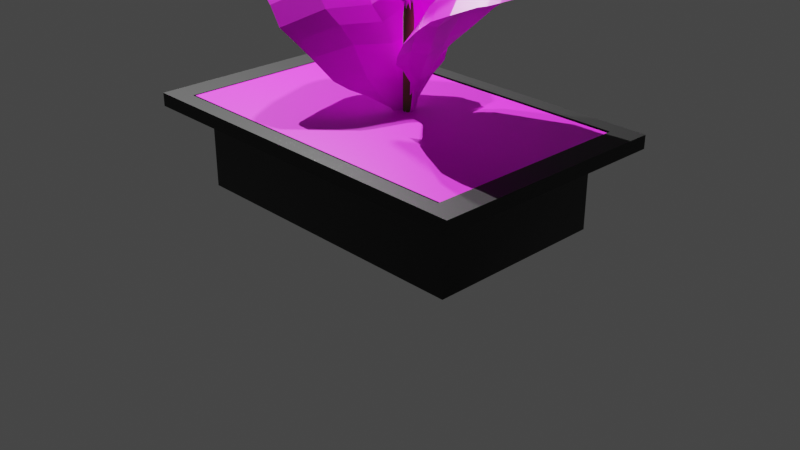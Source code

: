 # Source: ANIMACI_N_PLANTA_DE_TABACO.blend  (saved by Blender 2.92.15; exported with 4.5.12 LTS)
import bpy
from mathutils import Matrix  # noqa: F401  (used for matrix-valued properties, if any)

bpy.ops.wm.read_factory_settings(use_empty=True)
scene = bpy.context.scene
scene.name = 'Scene'

# ---- collections
col_collection = bpy.data.collections.new('Collection'); scene.collection.children.link(col_collection)

# ---- images (referenced by path relative to the original .blend; pixels are not part of the script)
import os
ASSET_DIR = os.environ.get("B2B_ASSET_DIR", "")  # directory of the original .blend (textures are referenced by path, not embedded)
HERE = os.path.dirname(os.path.abspath(__file__))  # packed textures are extracted next to this script under _unpacked/

def load_image(name, relpath, width, height, colorspace="sRGB"):
    """Load a texture the original file referenced (path relative to the .blend, or extracted next to this script)."""
    p = next((c for c in (os.path.join(HERE, relpath), os.path.join(ASSET_DIR, relpath)) if relpath and os.path.exists(c)), "")
    if p:
        img = bpy.data.images.load(p, check_existing=True)
        img.name = name
    else:  # same state as the original file: an image datablock whose file is absent (Cycles renders it pink)
        img = bpy.data.images.new(name, width, height)
        img.source = "FILE"
        img.filepath = "//" + (relpath or name)
    img.colorspace_settings.name = colorspace
    return img
img_hoja_jpg = load_image('Hoja.jpg', 'Hoja.jpg', 1024, 1024, 'sRGB')
img_textura_verde_7408_png = load_image('textura-verde-7408.png', 'textura-verde-7408.png', 1024, 1024, 'sRGB')
img_tierra_jpg = load_image('Tierra.jpg', 'Tierra.jpg', 1024, 1024, 'sRGB')

# ---- materials (node trees are filled in below, after node groups)
mat_material_001 = bpy.data.materials.new('Material.001')
mat_material_003 = bpy.data.materials.new('Material.003')
mat_material_003.roughness = 0.5
mat_material_004 = bpy.data.materials.new('Material.004')
mat_material_004.roughness = 0.5
mat_material_002 = bpy.data.materials.new('Material.002')
mat_material_002.diffuse_color = (0.0, 0.0, 0.0, 1.0)
mat_material_002.roughness = 0.5
mat_soil_001 = bpy.data.materials.new('Soil.001')
mat_material_005 = bpy.data.materials.new('Material.005')

# ---- material node trees
mat_material_001.use_nodes = True; mat_material_001.node_tree.nodes.clear()
_N = mat_material_001.node_tree.nodes; _L = mat_material_001.node_tree.links
n0 = _N.new('ShaderNodeBsdfPrincipled'); n0.name = 'Principled BSDF'; n0.location = (10, 300)
n0.distribution = 'GGX'
n0.subsurface_method = 'BURLEY'
n0.inputs[2].default_value = 0.4
n0.inputs[3].default_value = 1.45
n0.inputs[27].default_value = (0.0, 0.0, 0.0, 1.0)
n0.inputs[28].default_value = 1.0
n1 = _N.new('ShaderNodeNormalMap'); n1.name = 'Normal Map'; n1.location = (-300, -300)
n1.label = 'Normal/Map'
n1.inputs[0].default_value = 0.0
n2 = _N.new('ShaderNodeOutputMaterial'); n2.name = 'Material Output'; n2.location = (300, 300)
n3 = _N.new('ShaderNodeTexImage'); n3.name = 'Image Texture'; n3.location = (-438, 245)
n3.image = img_hoja_jpg
_L.new(n0.outputs[0], n2.inputs[0])
_L.new(n1.outputs[0], n0.inputs[5])
_L.new(n3.outputs[0], n0.inputs[0])
n2.is_active_output = True
mat_material_003.use_nodes = True; mat_material_003.node_tree.nodes.clear()
_N = mat_material_003.node_tree.nodes; _L = mat_material_003.node_tree.links
n0 = _N.new('ShaderNodeBsdfPrincipled'); n0.name = 'Principled BSDF'; n0.location = (10, 300)
n0.distribution = 'GGX'
n0.subsurface_method = 'BURLEY'
n0.inputs[3].default_value = 1.45
n0.inputs[27].default_value = (0.0, 0.0, 0.0, 1.0)
n0.inputs[28].default_value = 1.0
n1 = _N.new('ShaderNodeOutputMaterial'); n1.name = 'Material Output'; n1.location = (300, 300)
n2 = _N.new('ShaderNodeNormalMap'); n2.name = 'Normal Map'; n2.location = (-300, -300)
n2.label = 'Normal/Map'
n2.inputs[0].default_value = 0.0
n3 = _N.new('ShaderNodeTexImage'); n3.name = 'Image Texture'; n3.location = (-300, 600)
n3.image = img_textura_verde_7408_png
_L.new(n0.outputs[0], n1.inputs[0])
_L.new(n2.outputs[0], n0.inputs[5])
_L.new(n3.outputs[0], n0.inputs[0])
n1.is_active_output = True
mat_material_004.use_nodes = True; mat_material_004.node_tree.nodes.clear()
_N = mat_material_004.node_tree.nodes; _L = mat_material_004.node_tree.links
n0 = _N.new('ShaderNodeBsdfPrincipled'); n0.name = 'Principled BSDF'; n0.location = (-18, 112)
n0.distribution = 'GGX'
n0.subsurface_method = 'BURLEY'
n0.inputs[3].default_value = 1.45
n0.inputs[27].default_value = (0.0, 0.0, 0.0, 1.0)
n0.inputs[28].default_value = 1.0
n1 = _N.new('ShaderNodeNormalMap'); n1.name = 'Normal Map'; n1.location = (-328, -488)
n1.label = 'Normal/Map'
n1.inputs[0].default_value = 0.0
n2 = _N.new('ShaderNodeTexImage'); n2.name = 'Image Texture'; n2.location = (-328, 412)
n2.image = img_tierra_jpg
n3 = _N.new('ShaderNodeOutputMaterial'); n3.name = 'Material Output'; n3.location = (272, 112)
_L.new(n0.outputs[0], n3.inputs[0])
_L.new(n1.outputs[0], n0.inputs[5])
_L.new(n2.outputs[0], n0.inputs[0])
n3.is_active_output = True
mat_material_002.use_nodes = True; mat_material_002.node_tree.nodes.clear()
_N = mat_material_002.node_tree.nodes; _L = mat_material_002.node_tree.links
n0 = _N.new('ShaderNodeBsdfPrincipled'); n0.name = 'Principled BSDF'; n0.location = (10, 300)
n0.distribution = 'GGX'
n0.subsurface_method = 'BURLEY'
n0.inputs[0].default_value = (0.0, 0.0, 0.0, 1.0)
n0.inputs[3].default_value = 1.45
n0.inputs[27].default_value = (0.0, 0.0, 0.0, 1.0)
n0.inputs[28].default_value = 1.0
n1 = _N.new('ShaderNodeOutputMaterial'); n1.name = 'Material Output'; n1.location = (300, 300)
n2 = _N.new('ShaderNodeNormalMap'); n2.name = 'Normal Map'; n2.location = (-300, -300)
n2.label = 'Normal/Map'
n2.inputs[0].default_value = 0.0
_L.new(n0.outputs[0], n1.inputs[0])
_L.new(n2.outputs[0], n0.inputs[5])
n1.is_active_output = True
mat_soil_001.use_nodes = True; mat_soil_001.node_tree.nodes.clear()
_N = mat_soil_001.node_tree.nodes; _L = mat_soil_001.node_tree.links
n0 = _N.new('ShaderNodeOutputMaterial'); n0.name = 'Material Output'; n0.location = (300, 300)
n1 = _N.new('ShaderNodeBsdfDiffuse'); n1.name = 'Diffuse BSDF'; n1.location = (10, 300)
n1.inputs[0].default_value = (0.0985, 0.01828, 0.004285, 1.0)
n1.inputs[1].default_value = 0.5
_L.new(n1.outputs[0], n0.inputs[0])
n0.is_active_output = True
mat_material_005.use_nodes = True; mat_material_005.node_tree.nodes.clear()
_N = mat_material_005.node_tree.nodes; _L = mat_material_005.node_tree.links
n0 = _N.new('ShaderNodeOutputMaterial'); n0.name = 'Material Output'; n0.location = (300, 300)
n1 = _N.new('ShaderNodeBsdfDiffuse'); n1.name = 'Diffuse BSDF'; n1.location = (10, 300)
n1.inputs[0].default_value = (0.1145, 0.196, 0.03843, 1.0)
n1.inputs[1].default_value = 0.5
_L.new(n1.outputs[0], n0.inputs[0])
n0.is_active_output = True

# ---- world
world_world = bpy.data.worlds.new('World'); scene.world = world_world
world_world.use_nodes = True; world_world.node_tree.nodes.clear()
_N = world_world.node_tree.nodes; _L = world_world.node_tree.links
n0 = _N.new('ShaderNodeOutputWorld'); n0.name = 'World Output'; n0.location = (300, 300)
n1 = _N.new('ShaderNodeBackground'); n1.name = 'Background'; n1.location = (10, 300)
n1.inputs[0].default_value = (0.05088, 0.05088, 0.05088, 1.0)
_L.new(n1.outputs[0], n0.inputs[0])
n0.is_active_output = True
world_world.color = (0.05088, 0.05088, 0.05088)
world_world.use_sun_shadow = False
world_world.sun_shadow_jitter_overblur = 0.0

# ---- cameras
cam_camera = bpy.data.cameras.new('Camera')
cam_camera.clip_end = 100.0
cam_camera.ortho_scale = 7.314

# ---- lights
light_light = bpy.data.lights.new('Light', 'POINT')
light_light.transmission_factor = 0.0
light_light.energy = 1000.0
light_light.shadow_soft_size = 0.1
light_light.shadow_maximum_resolution = 0.006
light_light.use_absolute_resolution = True
light_sun = bpy.data.lights.new('Sun', 'SUN')
light_sun.transmission_factor = 0.0
light_sun.energy = 4.0
light_sun.shadow_soft_size = 0.125

# ---- meshes
me_cube_001 = bpy.data.meshes.new('Cube.001')
me_cube_001.from_pydata([(-1.0, -1.0, -1.0), (-1.0, -1.0, 1.0), (-1.0, 1.0, -1.0), (-1.0, 1.0, 1.0), (1.0, -1.0, -1.0), (1.0, -1.0, 1.0), (1.0, 1.0, -1.0), (1.0, 1.0, 1.0)], [], [(0, 1, 3, 2), (2, 3, 7, 6), (6, 7, 5, 4), (4, 5, 1, 0), (2, 6, 4, 0), (7, 3, 1, 5)])
_uv = me_cube_001.uv_layers.new(name='UVMap')
_uv.uv.foreach_set('vector', [0.375, 0.0, 0.625, 0.0, 0.625, 0.25, 0.375, 0.25, 0.375, 0.25, 0.625, 0.25, 0.625, 0.5, 0.375, 0.5, 0.375, 0.5, 0.625, 0.5, 0.625, 0.75, 0.375, 0.75, 0.375, 0.75, 0.625, 0.75, 0.625, 1.0, 0.375, 1.0, 0.125, 0.5, 0.375, 0.5, 0.375, 0.75, 0.125, 0.75, 0.625, 0.5, 0.875, 0.5, 0.875, 0.75, 0.625, 0.75])
me_cube_001.use_remesh_fix_poles = True
me_cube_001.use_remesh_preserve_attributes = False
me_cube_001.use_mirror_vertex_groups = False
me_cube_001.update()
me_plane_002 = bpy.data.meshes.new('Plane.002')
me_plane_002.from_pydata([(-0.954, 0.3729, 3.226), (-0.9273, 0.2426, 3.228), (-0.9154, 0.4725, 3.383), (-0.8494, 0.1725, 3.395), (-0.933, 0.6951, 3.562), (-0.7723, -0.005443, 3.583), (-0.8688, 1.005, 3.749), (-0.5867, -0.2423, 3.801), (-0.6928, -0.1598, 3.676), (-0.9174, 0.8663, 3.656), (-0.7127, 1.168, 3.951), (-0.3655, -0.3793, 3.994), (-0.5817, 1.29, 4.084), (-0.1994, -0.3811, 4.146), (-0.455, 1.4, 4.193), (-0.04973, -0.3555, 4.259), (-0.2461, 1.434, 4.343), (0.1704, -0.3563, 4.356), (-0.03882, 1.482, 4.451), (0.3884, -0.2617, 4.451), (0.143, 1.459, 4.524), (0.5566, -0.1753, 4.504), (0.475, -0.2356, 4.475), (0.04628, 1.484, 4.486), (0.3501, 1.348, 4.587), (0.6796, -0.007966, 4.554), (0.538, 1.236, 4.623), (0.8022, 0.1736, 4.593), (0.7167, 1.081, 4.632), (0.9029, 0.4156, 4.614), (0.8994, 0.9274, 4.637), (0.9819, 0.6109, 4.629), (0.9815, 0.7892, 4.647), (0.9818, 0.7001, 4.635), (-0.8712, 0.256, 3.379), (-0.8991, 0.3376, 3.373), (-0.8861, 0.3311, 3.373), (-0.7992, 0.3561, 3.632), (-0.8483, 0.3367, 3.477), (-0.664, 0.3529, 3.939), (-0.5286, 0.4061, 4.115), (-0.4013, 0.4732, 4.251), (-0.1989, 0.4892, 4.404), (0.008267, 0.569, 4.509), (0.1859, 0.5994, 4.559), (0.09369, 0.5828, 4.536), (0.3623, 0.6244, 4.587), (0.5274, 0.6584, 4.602), (0.6782, 0.704, 4.591), (-0.8242, 0.1644, 3.467), (-0.7138, 0.05051, 3.758), (-0.7797, 0.0857, 3.592), (-0.552, -0.0251, 4.056), (-0.4142, -0.003944, 4.266), (-0.2737, 0.03902, 4.402), (-0.05296, 0.04221, 4.521), (0.1698, 0.1256, 4.605), (0.3506, 0.1878, 4.63), (0.2587, 0.1464, 4.624), (0.5093, 0.2925, 4.628), (0.6608, 0.4091, 4.61), (0.7908, 0.5588, 4.591), (-0.9038, 0.4061, 3.372), (-0.9068, 0.514, 3.461), (-0.8499, 0.6754, 3.722), (-0.8911, 0.599, 3.58), (-0.7192, 0.7508, 4.019), (-0.5885, 0.8448, 4.183), (-0.4653, 0.9449, 4.314), (-0.2635, 0.9825, 4.48), (-0.05368, 1.052, 4.586), (0.1336, 1.051, 4.633), (0.03386, 1.059, 4.615), (0.3372, 0.9967, 4.647), (0.5259, 0.9514, 4.623), (0.6965, 0.8931, 4.604), (-1.067, 0.2644, 4.123), (-0.9347, 0.273, 4.123), (-1.153, 0.2263, 4.288), (-0.8469, 0.2454, 4.298), (-1.368, 0.1414, 4.456), (-0.6517, 0.1957, 4.478), (-1.657, 0.1302, 4.684), (-0.3813, 0.216, 4.732), (-0.4836, 0.199, 4.581), (-1.531, 0.1234, 4.564), (-1.787, 0.1753, 4.954), (-0.2054, 0.29, 4.994), (-1.883, 0.2301, 5.147), (-0.173, 0.3527, 5.207), (-1.969, 0.2927, 5.317), (-0.1717, 0.4236, 5.383), (-1.965, 0.396, 5.555), (-0.1348, 0.5604, 5.578), (-1.978, 0.521, 5.757), (-0.1927, 0.706, 5.78), (-1.926, 0.6353, 5.91), (-0.2514, 0.8306, 5.92), (-0.2049, 0.7701, 5.847), (-1.966, 0.575, 5.832), (-1.784, 0.7672, 6.056), (-0.3969, 0.9261, 6.044), (-1.644, 0.8967, 6.17), (-0.5568, 1.029, 6.16), (-1.464, 1.028, 6.251), (-0.7806, 1.128, 6.256), (-1.286, 1.165, 6.332), (-0.9616, 1.207, 6.331), (-1.137, 1.216, 6.366), (-1.049, 1.213, 6.346), (-0.9333, 0.2437, 4.283), (-1.018, 0.2311, 4.273), (-1.01, 0.2416, 4.279), (-1.011, 0.1841, 4.547), (-1.005, 0.2205, 4.387), (-0.9748, 0.14, 4.877), (-1.0, 0.169, 5.102), (-1.042, 0.2136, 5.291), (-1.022, 0.308, 5.526), (-1.066, 0.4381, 5.729), (-1.069, 0.5659, 5.866), (-1.067, 0.4978, 5.797), (-1.066, 0.7036, 5.982), (-1.076, 0.8396, 6.082), (-1.099, 0.9783, 6.154), (-0.8321, 0.2288, 4.371), (-0.691, 0.1605, 4.663), (-0.7425, 0.1939, 4.492), (-0.5799, 0.1359, 4.991), (-0.5717, 0.1461, 5.244), (-0.588, 0.1994, 5.436), (-0.554, 0.3258, 5.65), (-0.6005, 0.4801, 5.844), (-0.6347, 0.627, 5.964), (-0.6075, 0.5481, 5.907), (-0.7154, 0.7738, 6.054), (-0.8094, 0.9235, 6.129), (-0.9394, 1.059, 6.196), (-1.087, 0.2348, 4.277), (-1.19, 0.1974, 4.363), (-1.33, 0.1269, 4.633), (-1.266, 0.1575, 4.483), (-1.373, 0.09194, 4.962), (-1.44, 0.1275, 5.179), (-1.515, 0.1746, 5.365), (-1.516, 0.2643, 5.613), (-1.55, 0.3947, 5.818), (-1.519, 0.5294, 5.953), (-1.542, 0.4546, 5.888), (-1.436, 0.6897, 6.061), (-1.364, 0.8573, 6.132), (-1.283, 1.006, 6.196), (-0.9655, 0.1738, 4.666), (-0.97, 0.188, 4.669), (-0.9597, 0.1993, 4.67), (-0.9449, 0.1962, 4.668), (-0.9405, 0.1819, 4.665), (-0.9508, 0.1707, 4.664), (-0.9705, 0.1799, 4.625), (-0.9753, 0.1954, 4.628), (-0.9642, 0.2074, 4.629), (-0.9482, 0.204, 4.627), (-0.9433, 0.1885, 4.624), (-0.9545, 0.1765, 4.623), (-0.9767, 0.1869, 4.567), (-0.9826, 0.2057, 4.57), (-0.9691, 0.2201, 4.571), (-0.9498, 0.2157, 4.57), (-0.944, 0.1971, 4.568), (-0.9574, 0.1828, 4.566), (-0.9841, 0.1967, 4.479), (-0.9917, 0.2203, 4.481), (-0.9747, 0.2383, 4.484), (-0.9505, 0.2325, 4.485), (-0.9433, 0.2092, 4.482), (-0.9599, 0.1913, 4.479), (-0.9919, 0.2096, 4.355), (-1.001, 0.2393, 4.356), (-0.9803, 0.2616, 4.36), (-0.9501, 0.2543, 4.362), (-0.9411, 0.2249, 4.361), (-0.9618, 0.2027, 4.357), (-0.9992, 0.2247, 4.194), (-1.011, 0.261, 4.192), (-0.9851, 0.2883, 4.196), (-0.9484, 0.2792, 4.2), (-0.9375, 0.2432, 4.2), (-0.9627, 0.2162, 4.197), (-1.005, 0.2397, 3.997), (-1.019, 0.2826, 3.993), (-0.9887, 0.3152, 3.995), (-0.9454, 0.3044, 4.001), (-0.9325, 0.2617, 4.004), (-0.9622, 0.2296, 4.001), (-1.01, 0.2516, 3.774), (-1.025, 0.3007, 3.767), (-0.9909, 0.3382, 3.767), (-0.9414, 0.3261, 3.773), (-0.9266, 0.2771, 3.779), (-0.9608, 0.2402, 3.779), (-1.014, 0.2571, 3.537), (-1.031, 0.3114, 3.528), (-0.9924, 0.353, 3.524), (-0.9374, 0.3399, 3.529), (-0.9211, 0.2856, 3.538), (-0.9591, 0.2445, 3.542), (-1.017, 0.253, 3.303), (-1.035, 0.3108, 3.291), (-0.994, 0.3554, 3.284), (-0.9349, 0.3416, 3.288), (-0.9173, 0.2836, 3.299), (-0.9582, 0.2395, 3.307), (-1.021, 0.2368, 3.092), (-1.04, 0.2964, 3.079), (-0.9968, 0.3421, 3.068), (-0.9354, 0.3279, 3.071), (-0.917, 0.2683, 3.083), (-0.9597, 0.2229, 3.094), (-1.026, 0.2081, 2.923), (-1.045, 0.2673, 2.911), (-1.002, 0.3122, 2.898), (-0.9403, 0.298, 2.899), (-0.9215, 0.2388, 2.911), (-0.9645, 0.1939, 2.924), (-1.035, 0.1678, 2.773), (-1.054, 0.226, 2.757), (-1.012, 0.2697, 2.74), (-0.9501, 0.2552, 2.74), (-0.9311, 0.1971, 2.756), (-0.9737, 0.1534, 2.773), (-1.016, 0.2252, 2.935), (-0.9789, 0.3515, 2.952), (-1.082, 0.1317, 3.086), (-0.9992, 0.4236, 3.135), (-1.154, -0.09861, 3.24), (-0.9665, 0.5872, 3.347), (-1.338, -0.3697, 3.407), (-0.9989, 0.847, 3.611), (-0.9556, 0.745, 3.465), (-1.239, -0.2561, 3.32), (-1.533, -0.4732, 3.615), (-1.111, 1.039, 3.846), (-1.693, -0.5411, 3.754), (-1.243, 1.093, 4.021), (-1.845, -0.5968, 3.871), (-1.376, 1.121, 4.153), (-2.031, -0.5542, 4.047), (-1.56, 1.207, 4.281), (-2.225, -0.5185, 4.181), (-1.787, 1.208, 4.4), (-2.368, -0.4273, 4.282), (-1.97, 1.2, 4.469), (-1.873, 1.221, 4.434), (-2.298, -0.4871, 4.228), (-2.492, -0.2455, 4.385), (-2.152, 1.101, 4.522), (-2.602, -0.06766, 4.459), (-2.341, 0.991, 4.563), (-2.686, 0.1485, 4.508), (-2.541, 0.8204, 4.577), (-2.774, 0.3651, 4.554), (-2.7, 0.682, 4.587), (-2.781, 0.5224, 4.589), (-2.741, 0.6027, 4.585), (-1.02, 0.3427, 3.108), (-1.035, 0.2591, 3.091), (-1.043, 0.2708, 3.094), (-1.107, 0.2497, 3.359), (-1.069, 0.2675, 3.201), (-1.196, 0.2681, 3.682), (-1.324, 0.2563, 3.872), (-1.454, 0.2346, 4.019), (-1.626, 0.2892, 4.198), (-1.835, 0.2971, 4.325), (-2.001, 0.3431, 4.399), (-1.914, 0.3194, 4.364), (-2.165, 0.3965, 4.451), (-2.325, 0.4389, 4.488), (-2.48, 0.4686, 4.495), (-1.011, 0.4316, 3.21), (-1.028, 0.5385, 3.523), (-1.002, 0.5024, 3.347), (-1.107, 0.6339, 3.847), (-1.219, 0.6463, 4.074), (-1.35, 0.6518, 4.225), (-1.534, 0.7311, 4.375), (-1.761, 0.7459, 4.484), (-1.947, 0.769, 4.531), (-1.848, 0.7649, 4.514), (-2.136, 0.7489, 4.543), (-2.325, 0.7173, 4.538), (-2.511, 0.6471, 4.526), (-1.063, 0.197, 3.083), (-1.102, 0.08756, 3.16), (-1.203, -0.06755, 3.412), (-1.144, 0.002124, 3.273), (-1.326, -0.1188, 3.717), (-1.469, -0.1668, 3.891), (-1.612, -0.2187, 4.029), (-1.792, -0.1851, 4.219), (-1.999, -0.1676, 4.349), (-2.159, -0.08869, 4.424), (-2.077, -0.1383, 4.391), (-2.311, 0.04887, 4.473), (-2.458, 0.1774, 4.483), (-2.583, 0.3086, 4.494)], [], [(47, 60, 61, 48), (34, 3, 5, 49), (51, 8, 7, 50), (49, 5, 8, 51), (50, 7, 11, 52), (52, 11, 13, 53), (53, 13, 15, 54), (54, 15, 17, 55), (55, 17, 19, 56), (58, 22, 21, 57), (56, 19, 22, 58), (57, 21, 25, 59), (59, 25, 27, 60), (60, 27, 29, 61), (28, 75, 48, 61, 29, 31, 33, 32, 30), (74, 47, 48, 75), (73, 46, 47, 74), (71, 44, 46, 73), (70, 43, 45, 72), (72, 45, 44, 71), (69, 42, 43, 70), (68, 41, 42, 69), (67, 40, 41, 68), (66, 39, 40, 67), (64, 37, 39, 66), (63, 36, 38, 65), (65, 38, 37, 64), (62, 35, 36, 63), (46, 59, 60, 47), (0, 1, 3, 34, 35, 62, 2), (44, 57, 59, 46), (43, 56, 58, 45), (45, 58, 57, 44), (42, 55, 56, 43), (41, 54, 55, 42), (40, 53, 54, 41), (39, 52, 53, 40), (37, 50, 52, 39), (36, 49, 51, 38), (38, 51, 50, 37), (35, 34, 49, 36), (2, 62, 63, 4), (9, 65, 64, 6), (4, 63, 65, 9), (6, 64, 66, 10), (10, 66, 67, 12), (12, 67, 68, 14), (14, 68, 69, 16), (16, 69, 70, 18), (23, 72, 71, 20), (18, 70, 72, 23), (20, 71, 73, 24), (24, 73, 74, 26), (26, 74, 75, 28), (123, 136, 137, 124), (110, 79, 81, 125), (127, 84, 83, 126), (125, 81, 84, 127), (126, 83, 87, 128), (128, 87, 89, 129), (129, 89, 91, 130), (130, 91, 93, 131), (131, 93, 95, 132), (134, 98, 97, 133), (132, 95, 98, 134), (133, 97, 101, 135), (135, 101, 103, 136), (136, 103, 105, 137), (104, 151, 124, 137, 105, 107, 109, 108, 106), (150, 123, 124, 151), (149, 122, 123, 150), (147, 120, 122, 149), (146, 119, 121, 148), (148, 121, 120, 147), (145, 118, 119, 146), (144, 117, 118, 145), (143, 116, 117, 144), (142, 115, 116, 143), (140, 113, 115, 142), (139, 112, 114, 141), (141, 114, 113, 140), (138, 111, 112, 139), (122, 135, 136, 123), (76, 77, 79, 110, 111, 138, 78), (120, 133, 135, 122), (119, 132, 134, 121), (121, 134, 133, 120), (118, 131, 132, 119), (117, 130, 131, 118), (116, 129, 130, 117), (115, 128, 129, 116), (113, 126, 128, 115), (112, 125, 127, 114), (114, 127, 126, 113), (111, 110, 125, 112), (78, 138, 139, 80), (85, 141, 140, 82), (80, 139, 141, 85), (82, 140, 142, 86), (86, 142, 143, 88), (88, 143, 144, 90), (90, 144, 145, 92), (92, 145, 146, 94), (99, 148, 147, 96), (94, 146, 148, 99), (96, 147, 149, 100), (100, 149, 150, 102), (102, 150, 151, 104), (152, 158, 163, 157), (153, 159, 158, 152), (154, 160, 159, 153), (155, 161, 160, 154), (156, 162, 161, 155), (157, 163, 162, 156), (158, 164, 169, 163), (159, 165, 164, 158), (160, 166, 165, 159), (161, 167, 166, 160), (162, 168, 167, 161), (163, 169, 168, 162), (164, 170, 175, 169), (165, 171, 170, 164), (166, 172, 171, 165), (167, 173, 172, 166), (168, 174, 173, 167), (169, 175, 174, 168), (170, 176, 181, 175), (171, 177, 176, 170), (172, 178, 177, 171), (173, 179, 178, 172), (174, 180, 179, 173), (175, 181, 180, 174), (176, 182, 187, 181), (177, 183, 182, 176), (178, 184, 183, 177), (179, 185, 184, 178), (180, 186, 185, 179), (181, 187, 186, 180), (182, 188, 193, 187), (183, 189, 188, 182), (184, 190, 189, 183), (185, 191, 190, 184), (186, 192, 191, 185), (187, 193, 192, 186), (188, 194, 199, 193), (189, 195, 194, 188), (190, 196, 195, 189), (191, 197, 196, 190), (192, 198, 197, 191), (193, 199, 198, 192), (194, 200, 205, 199), (195, 201, 200, 194), (196, 202, 201, 195), (197, 203, 202, 196), (198, 204, 203, 197), (199, 205, 204, 198), (200, 206, 211, 205), (201, 207, 206, 200), (202, 208, 207, 201), (203, 209, 208, 202), (204, 210, 209, 203), (205, 211, 210, 204), (206, 212, 217, 211), (207, 213, 212, 206), (208, 214, 213, 207), (209, 215, 214, 208), (210, 216, 215, 209), (211, 217, 216, 210), (212, 218, 223, 217), (213, 219, 218, 212), (214, 220, 219, 213), (215, 221, 220, 214), (216, 222, 221, 215), (217, 223, 222, 216), (218, 224, 229, 223), (219, 225, 224, 218), (220, 226, 225, 219), (221, 227, 226, 220), (222, 228, 227, 221), (223, 229, 228, 222), (277, 290, 291, 278), (264, 233, 235, 279), (281, 238, 237, 280), (279, 235, 238, 281), (280, 237, 241, 282), (282, 241, 243, 283), (283, 243, 245, 284), (284, 245, 247, 285), (285, 247, 249, 286), (288, 252, 251, 287), (286, 249, 252, 288), (287, 251, 255, 289), (289, 255, 257, 290), (290, 257, 259, 291), (258, 305, 278, 291, 259, 261, 263, 262, 260), (304, 277, 278, 305), (303, 276, 277, 304), (301, 274, 276, 303), (300, 273, 275, 302), (302, 275, 274, 301), (299, 272, 273, 300), (298, 271, 272, 299), (297, 270, 271, 298), (296, 269, 270, 297), (294, 267, 269, 296), (293, 266, 268, 295), (295, 268, 267, 294), (292, 265, 266, 293), (276, 289, 290, 277), (230, 231, 233, 264, 265, 292, 232), (274, 287, 289, 276), (273, 286, 288, 275), (275, 288, 287, 274), (272, 285, 286, 273), (271, 284, 285, 272), (270, 283, 284, 271), (269, 282, 283, 270), (267, 280, 282, 269), (266, 279, 281, 268), (268, 281, 280, 267), (265, 264, 279, 266), (232, 292, 293, 234), (239, 295, 294, 236), (234, 293, 295, 239), (236, 294, 296, 240), (240, 296, 297, 242), (242, 297, 298, 244), (244, 298, 299, 246), (246, 299, 300, 248), (253, 302, 301, 250), (248, 300, 302, 253), (250, 301, 303, 254), (254, 303, 304, 256), (256, 304, 305, 258)])
me_plane_002.polygons.foreach_set('use_smooth', [True] * 234)
_k = set([(2, 62), (3, 34), (4, 63), (5, 49), (6, 64), (7, 50), (8, 51), (9, 65), (10, 66), (11, 52), (12, 67), (13, 53), (14, 68), (15, 54), (16, 69), (17, 55), (18, 70), (19, 56), (20, 71), (21, 57), (22, 58), (23, 72), (24, 73), (25, 59), (26, 74), (27, 60), (28, 75), (29, 61), (34, 35), (34, 49), (35, 36), (35, 62), (36, 38), (36, 49), (36, 63), (37, 38), (37, 39), (37, 50), (37, 64), (38, 51), (38, 65), (39, 40), (39, 52), (39, 66), (40, 41), (40, 53), (40, 67), (41, 42), (41, 54), (41, 68), (42, 43), (42, 55), (42, 69), (43, 45), (43, 56), (43, 70), (44, 45), (44, 46), (44, 57), (44, 71), (45, 58), (45, 72), (46, 47), (46, 59), (46, 73), (47, 48), (47, 60), (47, 74), (48, 61), (48, 75), (49, 51), (50, 51), (50, 52), (52, 53), (53, 54), (54, 55), (55, 56), (56, 58), (57, 58), (57, 59), (59, 60), (60, 61), (62, 63), (63, 65), (64, 65), (64, 66), (66, 67), (67, 68), (68, 69), (69, 70), (70, 72), (71, 72), (71, 73), (73, 74), (74, 75), (78, 138), (79, 110), (80, 139), (81, 125), (82, 140), (83, 126), (84, 127), (85, 141), (86, 142), (87, 128), (88, 143), (89, 129), (90, 144), (91, 130), (92, 145), (93, 131), (94, 146), (95, 132), (96, 147), (97, 133), (98, 134), (99, 148), (100, 149), (101, 135), (102, 150), (103, 136), (104, 151), (105, 137), (110, 111), (110, 125), (111, 112), (111, 138), (112, 114), (112, 125), (112, 139), (113, 114), (113, 115), (113, 126), (113, 140), (114, 127), (114, 141), (115, 116), (115, 128), (115, 142), (116, 117), (116, 129), (116, 143), (117, 118), (117, 130), (117, 144), (118, 119), (118, 131), (118, 145), (119, 121), (119, 132), (119, 146), (120, 121), (120, 122), (120, 133), (120, 147), (121, 134), (121, 148), (122, 123), (122, 135), (122, 149), (123, 124), (123, 136), (123, 150), (124, 137), (124, 151), (125, 127), (126, 127), (126, 128), (128, 129), (129, 130), (130, 131), (131, 132), (132, 134), (133, 134), (133, 135), (135, 136), (136, 137), (138, 139), (139, 141), (140, 141), (140, 142), (142, 143), (143, 144), (144, 145), (145, 146), (146, 148), (147, 148), (147, 149), (149, 150), (150, 151), (232, 292), (233, 264), (234, 293), (235, 279), (236, 294), (237, 280), (238, 281), (239, 295), (240, 296), (241, 282), (242, 297), (243, 283), (244, 298), (245, 284), (246, 299), (247, 285), (248, 300), (249, 286), (250, 301), (251, 287), (252, 288), (253, 302), (254, 303), (255, 289), (256, 304), (257, 290), (258, 305), (259, 291), (264, 265), (264, 279), (265, 266), (265, 292), (266, 268), (266, 279), (266, 293), (267, 268), (267, 269), (267, 280), (267, 294), (268, 281), (268, 295), (269, 270), (269, 282), (269, 296), (270, 271), (270, 283), (270, 297), (271, 272), (271, 284), (271, 298), (272, 273), (272, 285), (272, 299), (273, 275), (273, 286), (273, 300), (274, 275), (274, 276), (274, 287), (274, 301), (275, 288), (275, 302), (276, 277), (276, 289), (276, 303), (277, 278), (277, 290), (277, 304), (278, 291), (278, 305), (279, 281), (280, 281), (280, 282), (282, 283), (283, 284), (284, 285), (285, 286), (286, 288), (287, 288), (287, 289), (289, 290), (290, 291), (292, 293), (293, 295), (294, 295), (294, 296), (296, 297), (297, 298), (298, 299), (299, 300), (300, 302), (301, 302), (301, 303), (303, 304), (304, 305)])
me_plane_002.attributes.new('sharp_edge', 'BOOLEAN', 'EDGE').data.foreach_set('value', [ (min(e.vertices), max(e.vertices)) in _k for e in me_plane_002.edges])
_uv = me_plane_002.uv_layers.new(name='UVMap')
_uv.uv.foreach_set('vector', [0.3189, 0.6816, 0.3367, 0.7921, 0.2807, 0.7853, 0.2772, 0.7094, 0.8156, 0.3043, 0.8242, 0.3377, 0.8163, 0.4324, 0.811, 0.3544, 0.8002, 0.4031, 0.8171, 0.5105, 0.7968, 0.576, 0.7735, 0.447, 0.811, 0.3544, 0.8163, 0.4324, 0.8171, 0.5105, 0.8002, 0.4031, 0.7735, 0.447, 0.7968, 0.576, 0.7574, 0.695, 0.7231, 0.5388, 0.7231, 0.5388, 0.7574, 0.695, 0.7098, 0.7529, 0.672, 0.5851, 0.672, 0.5851, 0.7098, 0.7529, 0.6644, 0.7949, 0.624, 0.6197, 0.624, 0.6197, 0.6644, 0.7949, 0.6108, 0.8641, 0.5685, 0.6882, 0.5685, 0.6882, 0.6108, 0.8641, 0.5391, 0.9041, 0.4993, 0.7316, 0.475, 0.7521, 0.5138, 0.9228, 0.4825, 0.9301, 0.4466, 0.767, 0.4993, 0.7316, 0.5391, 0.9041, 0.5138, 0.9228, 0.475, 0.7521, 0.4466, 0.767, 0.4825, 0.9301, 0.4194, 0.9188, 0.3916, 0.7825, 0.3916, 0.7825, 0.4194, 0.9188, 0.3546, 0.9027, 0.3367, 0.7921, 0.3367, 0.7921, 0.3546, 0.9027, 0.2843, 0.8612, 0.2807, 0.7853, 0.1987, 0.6072, 0.238, 0.6583, 0.2772, 0.7094, 0.2807, 0.7853, 0.2843, 0.8612, 0.2293, 0.8263, 0.2122, 0.7997, 0.1951, 0.773, 0.1871, 0.7069, 0.2653, 0.5959, 0.3189, 0.6816, 0.2772, 0.7094, 0.238, 0.6583, 0.3003, 0.5348, 0.3638, 0.6463, 0.3189, 0.6816, 0.2653, 0.5959, 0.3391, 0.4655, 0.4107, 0.6038, 0.3638, 0.6463, 0.3003, 0.5348, 0.3841, 0.4113, 0.4596, 0.559, 0.4361, 0.5813, 0.3616, 0.4354, 0.3616, 0.4354, 0.4361, 0.5813, 0.4107, 0.6038, 0.3391, 0.4655, 0.4481, 0.3612, 0.5261, 0.5123, 0.4596, 0.559, 0.3841, 0.4113, 0.5075, 0.2942, 0.5836, 0.4446, 0.5261, 0.5123, 0.4481, 0.3612, 0.5606, 0.2743, 0.6342, 0.4173, 0.5836, 0.4446, 0.5075, 0.2942, 0.6189, 0.2513, 0.6888, 0.3826, 0.6342, 0.4173, 0.5606, 0.2743, 0.6912, 0.2139, 0.7502, 0.3181, 0.6888, 0.3826, 0.6189, 0.2513, 0.7648, 0.2233, 0.8058, 0.2764, 0.7833, 0.2957, 0.7307, 0.2131, 0.7307, 0.2131, 0.7833, 0.2957, 0.7502, 0.3181, 0.6912, 0.2139, 0.7958, 0.2483, 0.807, 0.2708, 0.8058, 0.2764, 0.7648, 0.2233, 0.3638, 0.6463, 0.3916, 0.7825, 0.3367, 0.7921, 0.3189, 0.6816, 0.8323, 0.2291, 0.8503, 0.2769, 0.8242, 0.3377, 0.8156, 0.3043, 0.807, 0.2708, 0.7958, 0.2483, 0.7847, 0.2257, 0.4107, 0.6038, 0.4466, 0.767, 0.3916, 0.7825, 0.3638, 0.6463, 0.4596, 0.559, 0.4993, 0.7316, 0.475, 0.7521, 0.4361, 0.5813, 0.4361, 0.5813, 0.475, 0.7521, 0.4466, 0.767, 0.4107, 0.6038, 0.5261, 0.5123, 0.5685, 0.6882, 0.4993, 0.7316, 0.4596, 0.559, 0.5836, 0.4446, 0.624, 0.6197, 0.5685, 0.6882, 0.5261, 0.5123, 0.6342, 0.4173, 0.672, 0.5851, 0.624, 0.6197, 0.5836, 0.4446, 0.6888, 0.3826, 0.7231, 0.5388, 0.672, 0.5851, 0.6342, 0.4173, 0.7502, 0.3181, 0.7735, 0.447, 0.7231, 0.5388, 0.6888, 0.3826, 0.8058, 0.2764, 0.811, 0.3544, 0.8002, 0.4031, 0.7833, 0.2957, 0.7833, 0.2957, 0.8002, 0.4031, 0.7735, 0.447, 0.7502, 0.3181, 0.807, 0.2708, 0.8156, 0.3043, 0.811, 0.3544, 0.8058, 0.2764, 0.7847, 0.2257, 0.7958, 0.2483, 0.7648, 0.2233, 0.7238, 0.1701, 0.678, 0.1305, 0.7307, 0.2131, 0.6912, 0.2139, 0.6323, 0.1098, 0.7238, 0.1701, 0.7648, 0.2233, 0.7307, 0.2131, 0.678, 0.1305, 0.6323, 0.1098, 0.6912, 0.2139, 0.6189, 0.2513, 0.5489, 0.1199, 0.5489, 0.1199, 0.6189, 0.2513, 0.5606, 0.2743, 0.4871, 0.1312, 0.4871, 0.1312, 0.5606, 0.2743, 0.5075, 0.2942, 0.4314, 0.1439, 0.4314, 0.1439, 0.5075, 0.2942, 0.4481, 0.3612, 0.37, 0.21, 0.37, 0.21, 0.4481, 0.3612, 0.3841, 0.4113, 0.3086, 0.2636, 0.287, 0.2895, 0.3616, 0.4354, 0.3391, 0.4655, 0.2675, 0.3272, 0.3086, 0.2636, 0.3841, 0.4113, 0.3616, 0.4354, 0.287, 0.2895, 0.2675, 0.3272, 0.3391, 0.4655, 0.3003, 0.5348, 0.2368, 0.4234, 0.2368, 0.4234, 0.3003, 0.5348, 0.2653, 0.5959, 0.2117, 0.5101, 0.2117, 0.5101, 0.2653, 0.5959, 0.238, 0.6583, 0.1987, 0.6072, 0.3189, 0.6816, 0.3367, 0.7921, 0.2807, 0.7853, 0.2772, 0.7094, 0.8156, 0.3043, 0.8242, 0.3377, 0.8163, 0.4324, 0.811, 0.3544, 0.8002, 0.4031, 0.8171, 0.5105, 0.7968, 0.576, 0.7735, 0.447, 0.811, 0.3544, 0.8163, 0.4324, 0.8171, 0.5105, 0.8002, 0.4031, 0.7735, 0.447, 0.7968, 0.576, 0.7574, 0.695, 0.7231, 0.5388, 0.7231, 0.5388, 0.7574, 0.695, 0.7098, 0.7529, 0.672, 0.5851, 0.672, 0.5851, 0.7098, 0.7529, 0.6644, 0.7949, 0.624, 0.6197, 0.624, 0.6197, 0.6644, 0.7949, 0.6108, 0.8641, 0.5685, 0.6882, 0.5685, 0.6882, 0.6108, 0.8641, 0.5391, 0.9041, 0.4993, 0.7316, 0.475, 0.7521, 0.5138, 0.9228, 0.4825, 0.9301, 0.4466, 0.767, 0.4993, 0.7316, 0.5391, 0.9041, 0.5138, 0.9228, 0.475, 0.7521, 0.4466, 0.767, 0.4825, 0.9301, 0.4194, 0.9188, 0.3916, 0.7825, 0.3916, 0.7825, 0.4194, 0.9188, 0.3546, 0.9027, 0.3367, 0.7921, 0.3367, 0.7921, 0.3546, 0.9027, 0.2843, 0.8612, 0.2807, 0.7853, 0.1987, 0.6072, 0.238, 0.6583, 0.2772, 0.7094, 0.2807, 0.7853, 0.2843, 0.8612, 0.2293, 0.8263, 0.2122, 0.7997, 0.1951, 0.773, 0.1871, 0.7069, 0.2653, 0.5959, 0.3189, 0.6816, 0.2772, 0.7094, 0.238, 0.6583, 0.3003, 0.5348, 0.3638, 0.6463, 0.3189, 0.6816, 0.2653, 0.5959, 0.3391, 0.4655, 0.4107, 0.6038, 0.3638, 0.6463, 0.3003, 0.5348, 0.3841, 0.4113, 0.4596, 0.559, 0.4361, 0.5813, 0.3616, 0.4354, 0.3616, 0.4354, 0.4361, 0.5813, 0.4107, 0.6038, 0.3391, 0.4655, 0.4481, 0.3612, 0.5261, 0.5123, 0.4596, 0.559, 0.3841, 0.4113, 0.5075, 0.2942, 0.5836, 0.4446, 0.5261, 0.5123, 0.4481, 0.3612, 0.5606, 0.2743, 0.6342, 0.4173, 0.5836, 0.4446, 0.5075, 0.2942, 0.6189, 0.2513, 0.6888, 0.3826, 0.6342, 0.4173, 0.5606, 0.2743, 0.6912, 0.2139, 0.7502, 0.3181, 0.6888, 0.3826, 0.6189, 0.2513, 0.7648, 0.2233, 0.8058, 0.2764, 0.7833, 0.2957, 0.7307, 0.2131, 0.7307, 0.2131, 0.7833, 0.2957, 0.7502, 0.3181, 0.6912, 0.2139, 0.7958, 0.2483, 0.807, 0.2708, 0.8058, 0.2764, 0.7648, 0.2233, 0.3638, 0.6463, 0.3916, 0.7825, 0.3367, 0.7921, 0.3189, 0.6816, 0.8323, 0.2291, 0.8503, 0.2769, 0.8242, 0.3377, 0.8156, 0.3043, 0.807, 0.2708, 0.7958, 0.2483, 0.7847, 0.2257, 0.4107, 0.6038, 0.4466, 0.767, 0.3916, 0.7825, 0.3638, 0.6463, 0.4596, 0.559, 0.4993, 0.7316, 0.475, 0.7521, 0.4361, 0.5813, 0.4361, 0.5813, 0.475, 0.7521, 0.4466, 0.767, 0.4107, 0.6038, 0.5261, 0.5123, 0.5685, 0.6882, 0.4993, 0.7316, 0.4596, 0.559, 0.5836, 0.4446, 0.624, 0.6197, 0.5685, 0.6882, 0.5261, 0.5123, 0.6342, 0.4173, 0.672, 0.5851, 0.624, 0.6197, 0.5836, 0.4446, 0.6888, 0.3826, 0.7231, 0.5388, 0.672, 0.5851, 0.6342, 0.4173, 0.7502, 0.3181, 0.7735, 0.447, 0.7231, 0.5388, 0.6888, 0.3826, 0.8058, 0.2764, 0.811, 0.3544, 0.8002, 0.4031, 0.7833, 0.2957, 0.7833, 0.2957, 0.8002, 0.4031, 0.7735, 0.447, 0.7502, 0.3181, 0.807, 0.2708, 0.8156, 0.3043, 0.811, 0.3544, 0.8058, 0.2764, 0.7847, 0.2257, 0.7958, 0.2483, 0.7648, 0.2233, 0.7238, 0.1701, 0.678, 0.1305, 0.7307, 0.2131, 0.6912, 0.2139, 0.6323, 0.1098, 0.7238, 0.1701, 0.7648, 0.2233, 0.7307, 0.2131, 0.678, 0.1305, 0.6323, 0.1098, 0.6912, 0.2139, 0.6189, 0.2513, 0.5489, 0.1199, 0.5489, 0.1199, 0.6189, 0.2513, 0.5606, 0.2743, 0.4871, 0.1312, 0.4871, 0.1312, 0.5606, 0.2743, 0.5075, 0.2942, 0.4314, 0.1439, 0.4314, 0.1439, 0.5075, 0.2942, 0.4481, 0.3612, 0.37, 0.21, 0.37, 0.21, 0.4481, 0.3612, 0.3841, 0.4113, 0.3086, 0.2636, 0.287, 0.2895, 0.3616, 0.4354, 0.3391, 0.4655, 0.2675, 0.3272, 0.3086, 0.2636, 0.3841, 0.4113, 0.3616, 0.4354, 0.287, 0.2895, 0.2675, 0.3272, 0.3391, 0.4655, 0.3003, 0.5348, 0.2368, 0.4234, 0.2368, 0.4234, 0.3003, 0.5348, 0.2653, 0.5959, 0.2117, 0.5101, 0.2117, 0.5101, 0.2653, 0.5959, 0.238, 0.6583, 0.1987, 0.6072, 0.2816, 0.7373, 0.2925, 0.7272, 0.2945, 0.7316, 0.2835, 0.7411, 0.2796, 0.7335, 0.2903, 0.723, 0.2925, 0.7272, 0.2816, 0.7373, 0.2775, 0.7298, 0.2879, 0.7191, 0.2903, 0.723, 0.2796, 0.7335, 0.2867, 0.7494, 0.298, 0.7409, 0.2994, 0.7456, 0.2879, 0.7538, 0.2852, 0.7452, 0.2964, 0.7361, 0.298, 0.7409, 0.2867, 0.7494, 0.2835, 0.7411, 0.2945, 0.7316, 0.2964, 0.7361, 0.2852, 0.7452, 0.2925, 0.7272, 0.308, 0.7127, 0.3102, 0.7181, 0.2945, 0.7316, 0.2903, 0.723, 0.3054, 0.7077, 0.308, 0.7127, 0.2925, 0.7272, 0.2879, 0.7191, 0.3024, 0.7032, 0.3054, 0.7077, 0.2903, 0.723, 0.298, 0.7409, 0.3142, 0.7291, 0.316, 0.7348, 0.2994, 0.7456, 0.2964, 0.7361, 0.3123, 0.7236, 0.3142, 0.7291, 0.298, 0.7409, 0.2945, 0.7316, 0.3102, 0.7181, 0.3123, 0.7236, 0.2964, 0.7361, 0.308, 0.7127, 0.331, 0.6911, 0.3334, 0.6981, 0.3102, 0.7181, 0.3054, 0.7077, 0.328, 0.6847, 0.331, 0.6911, 0.308, 0.7127, 0.3024, 0.7032, 0.324, 0.6791, 0.328, 0.6847, 0.3054, 0.7077, 0.3142, 0.7291, 0.3385, 0.7116, 0.3411, 0.7185, 0.316, 0.7348, 0.3123, 0.7236, 0.3359, 0.7049, 0.3385, 0.7116, 0.3142, 0.7291, 0.3102, 0.7181, 0.3334, 0.6981, 0.3359, 0.7049, 0.3123, 0.7236, 0.331, 0.6911, 0.3633, 0.661, 0.3662, 0.6698, 0.3334, 0.6981, 0.328, 0.6847, 0.3601, 0.6524, 0.3633, 0.661, 0.331, 0.6911, 0.324, 0.6791, 0.3552, 0.6454, 0.3601, 0.6524, 0.328, 0.6847, 0.3385, 0.7116, 0.373, 0.6863, 0.3765, 0.6946, 0.3411, 0.7185, 0.3359, 0.7049, 0.3692, 0.6783, 0.373, 0.6863, 0.3385, 0.7116, 0.3334, 0.6981, 0.3662, 0.6698, 0.3692, 0.6783, 0.3359, 0.7049, 0.3633, 0.661, 0.4058, 0.6218, 0.4091, 0.6327, 0.3662, 0.6698, 0.3601, 0.6524, 0.4024, 0.6108, 0.4058, 0.6218, 0.3633, 0.661, 0.3552, 0.6454, 0.3967, 0.602, 0.4024, 0.6108, 0.3601, 0.6524, 0.373, 0.6863, 0.4181, 0.6524, 0.4228, 0.6622, 0.3765, 0.6946, 0.3692, 0.6783, 0.413, 0.643, 0.4181, 0.6524, 0.373, 0.6863, 0.3662, 0.6698, 0.4091, 0.6327, 0.413, 0.643, 0.3692, 0.6783, 0.4058, 0.6218, 0.4576, 0.5745, 0.4616, 0.5874, 0.4091, 0.6327, 0.4024, 0.6108, 0.454, 0.5611, 0.4576, 0.5745, 0.4058, 0.6218, 0.3967, 0.602, 0.448, 0.55, 0.454, 0.5611, 0.4024, 0.6108, 0.4181, 0.6524, 0.473, 0.61, 0.4789, 0.6214, 0.4228, 0.6622, 0.413, 0.643, 0.4666, 0.5992, 0.473, 0.61, 0.4181, 0.6524, 0.4091, 0.6327, 0.4616, 0.5874, 0.4666, 0.5992, 0.413, 0.643, 0.4576, 0.5745, 0.5168, 0.5209, 0.5215, 0.5356, 0.4616, 0.5874, 0.454, 0.5611, 0.5129, 0.5053, 0.5168, 0.5209, 0.4576, 0.5745, 0.448, 0.55, 0.5066, 0.492, 0.5129, 0.5053, 0.454, 0.5611, 0.473, 0.61, 0.5354, 0.5609, 0.5422, 0.5739, 0.4789, 0.6214, 0.4666, 0.5992, 0.5277, 0.5487, 0.5354, 0.5609, 0.473, 0.61, 0.4616, 0.5874, 0.5215, 0.5356, 0.5277, 0.5487, 0.4666, 0.5992, 0.5168, 0.5209, 0.5801, 0.4641, 0.5855, 0.4802, 0.5215, 0.5356, 0.5129, 0.5053, 0.5758, 0.4466, 0.5801, 0.4641, 0.5168, 0.5209, 0.5066, 0.492, 0.5695, 0.4312, 0.5758, 0.4466, 0.5129, 0.5053, 0.5354, 0.5609, 0.6019, 0.5078, 0.6092, 0.5224, 0.5422, 0.5739, 0.5277, 0.5487, 0.5931, 0.4944, 0.6019, 0.5078, 0.5354, 0.5609, 0.5215, 0.5356, 0.5855, 0.4802, 0.5931, 0.4944, 0.5277, 0.5487, 0.5801, 0.4641, 0.6432, 0.4077, 0.6496, 0.4248, 0.5855, 0.4802, 0.5758, 0.4466, 0.6383, 0.3891, 0.6432, 0.4077, 0.5801, 0.4641, 0.5695, 0.4312, 0.632, 0.3719, 0.6383, 0.3891, 0.5758, 0.4466, 0.6019, 0.5078, 0.6675, 0.4546, 0.675, 0.4705, 0.6092, 0.5224, 0.5931, 0.4944, 0.6582, 0.4399, 0.6675, 0.4546, 0.6019, 0.5078, 0.5855, 0.4802, 0.6496, 0.4248, 0.6582, 0.4399, 0.5931, 0.4944, 0.6432, 0.4077, 0.7014, 0.356, 0.7087, 0.3737, 0.6496, 0.4248, 0.6383, 0.3891, 0.6952, 0.3373, 0.7014, 0.356, 0.6432, 0.4077, 0.632, 0.3719, 0.6885, 0.3196, 0.6952, 0.3373, 0.6383, 0.3891, 0.6675, 0.4546, 0.7261, 0.4061, 0.7336, 0.4229, 0.675, 0.4705, 0.6582, 0.4399, 0.7174, 0.3901, 0.7261, 0.4061, 0.6675, 0.4546, 0.6496, 0.4248, 0.7087, 0.3737, 0.7174, 0.3901, 0.6582, 0.4399, 0.7014, 0.356, 0.7494, 0.3143, 0.7571, 0.332, 0.7087, 0.3737, 0.6952, 0.3373, 0.7419, 0.2965, 0.7494, 0.3143, 0.7014, 0.356, 0.6885, 0.3196, 0.7346, 0.2791, 0.7419, 0.2965, 0.6952, 0.3373, 0.7261, 0.4061, 0.7726, 0.3663, 0.78, 0.3832, 0.7336, 0.4229, 0.7174, 0.3901, 0.7649, 0.3493, 0.7726, 0.3663, 0.7261, 0.4061, 0.7087, 0.3737, 0.7571, 0.332, 0.7649, 0.3493, 0.7174, 0.3901, 0.7494, 0.3143, 0.7923, 0.2776, 0.7999, 0.2943, 0.7571, 0.332, 0.7419, 0.2965, 0.7857, 0.2598, 0.7923, 0.2776, 0.7494, 0.3143, 0.7346, 0.2791, 0.7794, 0.2418, 0.7857, 0.2598, 0.7419, 0.2965, 0.7726, 0.3663, 0.8167, 0.3272, 0.8243, 0.3444, 0.78, 0.3832, 0.7649, 0.3493, 0.8083, 0.3106, 0.8167, 0.3272, 0.7726, 0.3663, 0.7571, 0.332, 0.7999, 0.2943, 0.8083, 0.3106, 0.7649, 0.3493, 0.3189, 0.6816, 0.3367, 0.7921, 0.2807, 0.7853, 0.2772, 0.7094, 0.8156, 0.3043, 0.8242, 0.3377, 0.8163, 0.4324, 0.811, 0.3544, 0.8002, 0.4031, 0.8171, 0.5105, 0.7968, 0.576, 0.7735, 0.447, 0.811, 0.3544, 0.8163, 0.4324, 0.8171, 0.5105, 0.8002, 0.4031, 0.7735, 0.447, 0.7968, 0.576, 0.7574, 0.695, 0.7231, 0.5388, 0.7231, 0.5388, 0.7574, 0.695, 0.7098, 0.7529, 0.672, 0.5851, 0.672, 0.5851, 0.7098, 0.7529, 0.6644, 0.7949, 0.624, 0.6197, 0.624, 0.6197, 0.6644, 0.7949, 0.6108, 0.8641, 0.5685, 0.6882, 0.5685, 0.6882, 0.6108, 0.8641, 0.5391, 0.9041, 0.4993, 0.7316, 0.475, 0.7521, 0.5138, 0.9228, 0.4825, 0.9301, 0.4466, 0.767, 0.4993, 0.7316, 0.5391, 0.9041, 0.5138, 0.9228, 0.475, 0.7521, 0.4466, 0.767, 0.4825, 0.9301, 0.4194, 0.9188, 0.3916, 0.7825, 0.3916, 0.7825, 0.4194, 0.9188, 0.3546, 0.9027, 0.3367, 0.7921, 0.3367, 0.7921, 0.3546, 0.9027, 0.2843, 0.8612, 0.2807, 0.7853, 0.1987, 0.6072, 0.238, 0.6583, 0.2772, 0.7094, 0.2807, 0.7853, 0.2843, 0.8612, 0.2293, 0.8263, 0.2122, 0.7997, 0.1951, 0.773, 0.1871, 0.7069, 0.2653, 0.5959, 0.3189, 0.6816, 0.2772, 0.7094, 0.238, 0.6583, 0.3003, 0.5348, 0.3638, 0.6463, 0.3189, 0.6816, 0.2653, 0.5959, 0.3391, 0.4655, 0.4107, 0.6038, 0.3638, 0.6463, 0.3003, 0.5348, 0.3841, 0.4113, 0.4596, 0.559, 0.4361, 0.5813, 0.3616, 0.4354, 0.3616, 0.4354, 0.4361, 0.5813, 0.4107, 0.6038, 0.3391, 0.4655, 0.4481, 0.3612, 0.5261, 0.5123, 0.4596, 0.559, 0.3841, 0.4113, 0.5075, 0.2942, 0.5836, 0.4446, 0.5261, 0.5123, 0.4481, 0.3612, 0.5606, 0.2743, 0.6342, 0.4173, 0.5836, 0.4446, 0.5075, 0.2942, 0.6189, 0.2513, 0.6888, 0.3826, 0.6342, 0.4173, 0.5606, 0.2743, 0.6912, 0.2139, 0.7502, 0.3181, 0.6888, 0.3826, 0.6189, 0.2513, 0.7648, 0.2233, 0.8058, 0.2764, 0.7833, 0.2957, 0.7307, 0.2131, 0.7307, 0.2131, 0.7833, 0.2957, 0.7502, 0.3181, 0.6912, 0.2139, 0.7958, 0.2483, 0.807, 0.2708, 0.8058, 0.2764, 0.7648, 0.2233, 0.3638, 0.6463, 0.3916, 0.7825, 0.3367, 0.7921, 0.3189, 0.6816, 0.8323, 0.2291, 0.8503, 0.2769, 0.8242, 0.3377, 0.8156, 0.3043, 0.807, 0.2708, 0.7958, 0.2483, 0.7847, 0.2257, 0.4107, 0.6038, 0.4466, 0.767, 0.3916, 0.7825, 0.3638, 0.6463, 0.4596, 0.559, 0.4993, 0.7316, 0.475, 0.7521, 0.4361, 0.5813, 0.4361, 0.5813, 0.475, 0.7521, 0.4466, 0.767, 0.4107, 0.6038, 0.5261, 0.5123, 0.5685, 0.6882, 0.4993, 0.7316, 0.4596, 0.559, 0.5836, 0.4446, 0.624, 0.6197, 0.5685, 0.6882, 0.5261, 0.5123, 0.6342, 0.4173, 0.672, 0.5851, 0.624, 0.6197, 0.5836, 0.4446, 0.6888, 0.3826, 0.7231, 0.5388, 0.672, 0.5851, 0.6342, 0.4173, 0.7502, 0.3181, 0.7735, 0.447, 0.7231, 0.5388, 0.6888, 0.3826, 0.8058, 0.2764, 0.811, 0.3544, 0.8002, 0.4031, 0.7833, 0.2957, 0.7833, 0.2957, 0.8002, 0.4031, 0.7735, 0.447, 0.7502, 0.3181, 0.807, 0.2708, 0.8156, 0.3043, 0.811, 0.3544, 0.8058, 0.2764, 0.7847, 0.2257, 0.7958, 0.2483, 0.7648, 0.2233, 0.7238, 0.1701, 0.678, 0.1305, 0.7307, 0.2131, 0.6912, 0.2139, 0.6323, 0.1098, 0.7238, 0.1701, 0.7648, 0.2233, 0.7307, 0.2131, 0.678, 0.1305, 0.6323, 0.1098, 0.6912, 0.2139, 0.6189, 0.2513, 0.5489, 0.1199, 0.5489, 0.1199, 0.6189, 0.2513, 0.5606, 0.2743, 0.4871, 0.1312, 0.4871, 0.1312, 0.5606, 0.2743, 0.5075, 0.2942, 0.4314, 0.1439, 0.4314, 0.1439, 0.5075, 0.2942, 0.4481, 0.3612, 0.37, 0.21, 0.37, 0.21, 0.4481, 0.3612, 0.3841, 0.4113, 0.3086, 0.2636, 0.287, 0.2895, 0.3616, 0.4354, 0.3391, 0.4655, 0.2675, 0.3272, 0.3086, 0.2636, 0.3841, 0.4113, 0.3616, 0.4354, 0.287, 0.2895, 0.2675, 0.3272, 0.3391, 0.4655, 0.3003, 0.5348, 0.2368, 0.4234, 0.2368, 0.4234, 0.3003, 0.5348, 0.2653, 0.5959, 0.2117, 0.5101, 0.2117, 0.5101, 0.2653, 0.5959, 0.238, 0.6583, 0.1987, 0.6072])
me_plane_002.materials.append(mat_material_001)
me_plane_002.materials.append(mat_material_003)
me_plane_002.use_remesh_fix_poles = True
me_plane_002.use_remesh_preserve_attributes = False
me_plane_002.use_mirror_vertex_groups = False
me_plane_002.update()
me_plane_002.normals_split_custom_set([tuple(v) for v in zip(*[iter([0.06442, 0.06147, 0.996, 0.06442, 0.06147, 0.996, 0.06442, 0.06147, 0.996, 0.06442, 0.06147, 0.996, -0.9418, -0.1082, 0.3183, -0.9418, -0.1082, 0.3183, -0.9418, -0.1082, 0.3183, -0.9418, -0.1082, 0.3183, -0.8744, -0.2483, 0.4169, -0.8744, -0.2483, 0.4169, -0.8744, -0.2483, 0.4169, -0.8744, -0.2483, 0.4169, -0.9114, -0.1137, 0.3955, -0.9114, -0.1137, 0.3955, -0.9114, -0.1137, 0.3955, -0.9114, -0.1137, 0.3955, -0.7988, -0.3995, 0.4498, -0.7988, -0.3995, 0.4498, -0.7988, -0.3995, 0.4498, -0.7988, -0.3995, 0.4498, -0.6502, -0.4993, 0.5726, -0.6502, -0.4993, 0.5726, -0.6502, -0.4993, 0.5726, -0.6502, -0.4993, 0.5726, -0.4848, -0.5169, 0.7055, -0.4848, -0.5169, 0.7055, -0.4848, -0.5169, 0.7055, -0.4848, -0.5169, 0.7055, -0.3753, -0.5121, 0.7726, -0.3753, -0.5121, 0.7726, -0.3753, -0.5121, 0.7726, -0.3753, -0.5121, 0.7726, -0.1728, -0.4523, 0.875, -0.1728, -0.4523, 0.875, -0.1728, -0.4523, 0.875, -0.1728, -0.4523, 0.875, 0.008963, -0.3425, 0.9395, 0.008963, -0.3425, 0.9395, 0.008963, -0.3425, 0.9395, 0.008963, -0.3425, 0.9395, -0.1062, -0.4155, 0.9034, -0.1062, -0.4155, 0.9034, -0.1062, -0.4155, 0.9034, -0.1062, -0.4155, 0.9034, 0.07672, -0.2488, 0.9655, 0.07672, -0.2488, 0.9655, 0.07672, -0.2488, 0.9655, 0.07672, -0.2488, 0.9655, 0.06517, -0.1308, 0.9893, 0.06517, -0.1308, 0.9893, 0.06517, -0.1308, 0.9893, 0.06517, -0.1308, 0.9893, -0.0142, 0.003369, 0.9999, -0.0142, 0.003369, 0.9999, -0.0142, 0.003369, 0.9999, -0.0142, 0.003369, 0.9999, -0.1586, -0.0732, 0.9846, -0.1586, -0.0732, 0.9846, -0.1586, -0.0732, 0.9846, -0.1586, -0.0732, 0.9846, -0.1586, -0.0732, 0.9846, -0.1586, -0.0732, 0.9846, -0.1586, -0.0732, 0.9846, -0.1586, -0.0732, 0.9846, -0.1586, -0.0732, 0.9846, 0.09241, -0.07379, 0.993, 0.09241, -0.07379, 0.993, 0.09241, -0.07379, 0.993, 0.09241, -0.07379, 0.993, 0.01928, -0.1191, 0.9927, 0.01928, -0.1191, 0.9927, 0.01928, -0.1191, 0.9927, 0.01928, -0.1191, 0.9927, -0.1215, -0.1692, 0.9781, -0.1215, -0.1692, 0.9781, -0.1215, -0.1692, 0.9781, -0.1215, -0.1692, 0.9781, -0.2862, -0.1893, 0.9393, -0.2862, -0.1893, 0.9393, -0.2862, -0.1893, 0.9393, -0.2862, -0.1893, 0.9393, -0.1956, -0.1823, 0.9636, -0.1956, -0.1823, 0.9636, -0.1956, -0.1823, 0.9636, -0.1956, -0.1823, 0.9636, -0.3868, -0.1913, 0.9021, -0.3868, -0.1913, 0.9021, -0.3868, -0.1913, 0.9021, -0.3868, -0.1913, 0.9021, -0.5917, -0.1914, 0.7831, -0.5917, -0.1914, 0.7831, -0.5917, -0.1914, 0.7831, -0.5917, -0.1914, 0.7831, -0.6514, -0.1944, 0.7334, -0.6514, -0.1944, 0.7334, -0.6514, -0.1944, 0.7334, -0.6514, -0.1944, 0.7334, -0.7223, -0.2161, 0.6569, -0.7223, -0.2161, 0.6569, -0.7223, -0.2161, 0.6569, -0.7223, -0.2161, 0.6569, -0.8805, -0.2289, 0.4152, -0.8805, -0.2289, 0.4152, -0.8805, -0.2289, 0.4152, -0.8805, -0.2289, 0.4152, -0.9064, -0.2687, 0.3259, -0.9064, -0.2687, 0.3259, -0.9064, -0.2687, 0.3259, -0.9064, -0.2687, 0.3259, -0.896, -0.263, 0.3579, -0.896, -0.263, 0.3579, -0.896, -0.263, 0.3579, -0.896, -0.263, 0.3579, -0.9148, -0.2102, 0.3448, -0.9148, -0.2102, 0.3448, -0.9148, -0.2102, 0.3448, -0.9148, -0.2102, 0.3448, -0.02499, 0.07098, 0.9972, -0.02499, 0.07098, 0.9972, -0.02499, 0.07098, 0.9972, -0.02499, 0.07098, 0.9972, -0.9219, -0.1878, 0.3388, -0.9219, -0.1878, 0.3388, -0.9219, -0.1878, 0.3388, -0.9219, -0.1878, 0.3388, -0.9219, -0.1878, 0.3388, -0.9219, -0.1878, 0.3388, -0.9219, -0.1878, 0.3388, -0.1152, 0.1004, 0.9883, -0.1152, 0.1004, 0.9883, -0.1152, 0.1004, 0.9883, -0.1152, 0.1004, 0.9883, -0.2734, 0.09878, 0.9568, -0.2734, 0.09878, 0.9568, -0.2734, 0.09878, 0.9568, -0.2734, 0.09878, 0.9568, -0.1908, 0.1088, 0.9756, -0.1908, 0.1088, 0.9756, -0.1908, 0.1088, 0.9756, -0.1908, 0.1088, 0.9756, -0.4225, 0.07084, 0.9036, -0.4225, 0.07084, 0.9036, -0.4225, 0.07084, 0.9036, -0.4225, 0.07084, 0.9036, -0.5413, 0.0867, 0.8363, -0.5413, 0.0867, 0.8363, -0.5413, 0.0867, 0.8363, -0.5413, 0.0867, 0.8363, -0.7203, 0.04161, 0.6924, -0.7203, 0.04161, 0.6924, -0.7203, 0.04161, 0.6924, -0.7203, 0.04161, 0.6924, -0.8134, -0.03594, 0.5806, -0.8134, -0.03594, 0.5806, -0.8134, -0.03594, 0.5806, -0.8134, -0.03594, 0.5806, -0.8979, -0.1076, 0.4268, -0.8979, -0.1076, 0.4268, -0.8979, -0.1076, 0.4268, -0.8979, -0.1076, 0.4268, -0.9447, -0.1497, 0.292, -0.9447, -0.1497, 0.292, -0.9447, -0.1497, 0.292, -0.9447, -0.1497, 0.292, -0.9366, -0.1165, 0.3304, -0.9366, -0.1165, 0.3304, -0.9366, -0.1165, 0.3304, -0.9366, -0.1165, 0.3304, -0.884, -0.1427, 0.4451, -0.884, -0.1427, 0.4451, -0.884, -0.1427, 0.4451, -0.884, -0.1427, 0.4451, -0.9388, -0.2501, 0.2369, -0.9388, -0.2501, 0.2369, -0.9388, -0.2501, 0.2369, -0.9388, -0.2501, 0.2369, -0.8725, -0.1466, 0.4661, -0.8725, -0.1466, 0.4661, -0.8725, -0.1466, 0.4661, -0.8725, -0.1466, 0.4661, -0.8444, -0.2788, 0.4575, -0.8444, -0.2788, 0.4575, -0.8444, -0.2788, 0.4575, -0.8444, -0.2788, 0.4575, -0.8692, 0.01249, 0.4943, -0.8692, 0.01249, 0.4943, -0.8692, 0.01249, 0.4943, -0.8692, 0.01249, 0.4943, -0.789, 0.1287, 0.6008, -0.789, 0.1287, 0.6008, -0.789, 0.1287, 0.6008, -0.789, 0.1287, 0.6008, -0.7527, 0.1703, 0.6359, -0.7527, 0.1703, 0.6359, -0.7527, 0.1703, 0.6359, -0.7527, 0.1703, 0.6359, -0.6175, 0.2332, 0.7512, -0.6175, 0.2332, 0.7512, -0.6175, 0.2332, 0.7512, -0.6175, 0.2332, 0.7512, -0.4993, 0.2727, 0.8224, -0.4993, 0.2727, 0.8224, -0.4993, 0.2727, 0.8224, -0.4993, 0.2727, 0.8224, -0.2167, 0.2732, 0.9372, -0.2167, 0.2732, 0.9372, -0.2167, 0.2732, 0.9372, -0.2167, 0.2732, 0.9372, -0.3504, 0.2868, 0.8916, -0.3504, 0.2868, 0.8916, -0.3504, 0.2868, 0.8916, -0.3504, 0.2868, 0.8916, -0.09419, 0.2185, 0.9713, -0.09419, 0.2185, 0.9713, -0.09419, 0.2185, 0.9713, -0.09419, 0.2185, 0.9713, 0.004014, 0.0934, 0.9956, 0.004014, 0.0934, 0.9956, 0.004014, 0.0934, 0.9956, 0.004014, 0.0934, 0.9956, -0.00483, -0.0584, 0.9983, -0.00483, -0.0584, 0.9983, -0.00483, -0.0584, 0.9983, -0.00483, -0.0584, 0.9983, -0.008534, -0.4552, 0.8904, -0.008534, -0.4552, 0.8904, -0.008534, -0.4552, 0.8904, -0.008534, -0.4552, 0.8904, -0.0158, -0.9759, -0.2178, -0.0158, -0.9759, -0.2178, -0.0158, -0.9759, -0.2178, -0.0158, -0.9759, -0.2178, 0.1368, -0.9839, -0.115, 0.1368, -0.9839, -0.115, 0.1368, -0.9839, -0.115, 0.1368, -0.9839, -0.115, -0.002531, -0.9906, -0.137, -0.002531, -0.9906, -0.137, -0.002531, -0.9906, -0.137, -0.002531, -0.9906, -0.137, 0.2986, -0.9521, -0.06545, 0.2986, -0.9521, -0.06545, 0.2986, -0.9521, -0.06545, 0.2986, -0.9521, -0.06545, 0.4241, -0.8996, 0.1038, 0.4241, -0.8996, 0.1038, 0.4241, -0.8996, 0.1038, 0.4241, -0.8996, 0.1038, 0.4712, -0.8297, 0.2993, 0.4712, -0.8297, 0.2993, 0.4712, -0.8297, 0.2993, 0.4712, -0.8297, 0.2993, 0.4852, -0.7709, 0.4126, 0.4852, -0.7709, 0.4126, 0.4852, -0.7709, 0.4126, 0.4852, -0.7709, 0.4126, 0.4599, -0.6457, 0.6095, 0.4599, -0.6457, 0.6095, 0.4599, -0.6457, 0.6095, 0.4599, -0.6457, 0.6095, 0.3805, -0.5135, 0.7691, 0.3805, -0.5135, 0.7691, 0.3805, -0.5135, 0.7691, 0.3805, -0.5135, 0.7691, 0.4343, -0.6001, 0.6717, 0.4343, -0.6001, 0.6717, 0.4343, -0.6001, 0.6717, 0.4343, -0.6001, 0.6717, 0.2987, -0.4599, 0.8362, 0.2987, -0.4599, 0.8362, 0.2987, -0.4599, 0.8362, 0.2987, -0.4599, 0.8362, 0.1815, -0.4701, 0.8638, 0.1815, -0.4701, 0.8638, 0.1815, -0.4701, 0.8638, 0.1815, -0.4701, 0.8638, 0.03801, -0.5308, 0.8466, 0.03801, -0.5308, 0.8466, 0.03801, -0.5308, 0.8466, 0.03801, -0.5308, 0.8466, 0.0922, -0.6537, 0.7511, 0.0922, -0.6537, 0.7511, 0.0922, -0.6537, 0.7511, 0.0922, -0.6537, 0.7511, 0.0922, -0.6537, 0.7511, 0.0922, -0.6537, 0.7511, 0.0922, -0.6537, 0.7511, 0.0922, -0.6537, 0.7511, 0.0922, -0.6537, 0.7511, 0.1295, -0.4436, 0.8868, 0.1295, -0.4436, 0.8868, 0.1295, -0.4436, 0.8868, 0.1295, -0.4436, 0.8868, 0.1634, -0.5095, 0.8448, 0.1634, -0.5095, 0.8448, 0.1634, -0.5095, 0.8448, 0.1634, -0.5095, 0.8448, 0.1919, -0.6267, 0.7552, 0.1919, -0.6267, 0.7552, 0.1919, -0.6267, 0.7552, 0.1919, -0.6267, 0.7552, 0.1862, -0.7486, 0.6364, 0.1862, -0.7486, 0.6364, 0.1862, -0.7486, 0.6364, 0.1862, -0.7486, 0.6364, 0.1935, -0.6835, 0.7039, 0.1935, -0.6835, 0.7039, 0.1935, -0.6835, 0.7039, 0.1935, -0.6835, 0.7039, 0.1721, -0.815, 0.5533, 0.1721, -0.815, 0.5533, 0.1721, -0.815, 0.5533, 0.1721, -0.815, 0.5533, 0.1373, -0.9275, 0.3476, 0.1373, -0.9275, 0.3476, 0.1373, -0.9275, 0.3476, 0.1373, -0.9275, 0.3476, 0.1295, -0.9528, 0.2746, 0.1295, -0.9528, 0.2746, 0.1295, -0.9528, 0.2746, 0.1295, -0.9528, 0.2746, 0.1373, -0.9757, 0.1708, 0.1373, -0.9757, 0.1708, 0.1373, -0.9757, 0.1708, 0.1373, -0.9757, 0.1708, 0.1166, -0.9862, -0.1173, 0.1166, -0.9862, -0.1173, 0.1166, -0.9862, -0.1173, 0.1166, -0.9862, -0.1173, 0.1483, -0.9661, -0.2113, 0.1483, -0.9661, -0.2113, 0.1483, -0.9661, -0.2113, 0.1483, -0.9661, -0.2113, 0.1456, -0.9732, -0.178, 0.1456, -0.9732, -0.178, 0.1456, -0.9732, -0.178, 0.1456, -0.9732, -0.178, 0.09016, -0.9771, -0.1929, 0.09016, -0.9771, -0.1929, 0.09016, -0.9771, -0.1929, 0.09016, -0.9771, -0.1929, -0.0307, -0.5301, 0.8474, -0.0307, -0.5301, 0.8474, -0.0307, -0.5301, 0.8474, -0.0307, -0.5301, 0.8474, 0.06669, -0.9777, -0.199, 0.06669, -0.9777, -0.199, 0.06669, -0.9777, -0.199, 0.06669, -0.9777, -0.199, 0.06669, -0.9777, -0.199, 0.06669, -0.9777, -0.199, 0.06669, -0.9777, -0.199, -0.07324, -0.5991, 0.7973, -0.07324, -0.5991, 0.7973, -0.07324, -0.5991, 0.7973, -0.07324, -0.5991, 0.7973, -0.0959, -0.7174, 0.69, -0.0959, -0.7174, 0.69, -0.0959, -0.7174, 0.69, -0.0959, -0.7174, 0.69, -0.09299, -0.6559, 0.7491, -0.09299, -0.6559, 0.7491, -0.09299, -0.6559, 0.7491, -0.09299, -0.6559, 0.7491, -0.09221, -0.8194, 0.5657, -0.09221, -0.8194, 0.5657, -0.09221, -0.8194, 0.5657, -0.09221, -0.8194, 0.5657, -0.128, -0.8839, 0.4498, -0.128, -0.8839, 0.4498, -0.128, -0.8839, 0.4498, -0.128, -0.8839, 0.4498, -0.1156, -0.9661, 0.231, -0.1156, -0.9661, 0.231, -0.1156, -0.9661, 0.231, -0.1156, -0.9661, 0.231, -0.05723, -0.9952, 0.07959, -0.05723, -0.9952, 0.07959, -0.05723, -0.9952, 0.07959, -0.05723, -0.9952, 0.07959, -0.005265, -0.9947, -0.1027, -0.005265, -0.9947, -0.1027, -0.005265, -0.9947, -0.1027, -0.005265, -0.9947, -0.1027, 0.02368, -0.9689, -0.2464, 0.02368, -0.9689, -0.2464, 0.02368, -0.9689, -0.2464, 0.02368, -0.9689, -0.2464, -0.006246, -0.9786, -0.2057, -0.006246, -0.9786, -0.2057, -0.006246, -0.9786, -0.2057, -0.006246, -0.9786, -0.2057, 0.03218, -0.9959, -0.084, 0.03218, -0.9959, -0.084, 0.03218, -0.9959, -0.084, 0.03218, -0.9959, -0.084, 0.1214, -0.9456, -0.3017, 0.1214, -0.9456, -0.3017, 0.1214, -0.9456, -0.3017, 0.1214, -0.9456, -0.3017, 0.03859, -0.9974, -0.06062, 0.03859, -0.9974, -0.06062, 0.03859, -0.9974, -0.06062, 0.03859, -0.9974, -0.06062, 0.173, -0.9825, -0.06844, 0.173, -0.9825, -0.06844, 0.173, -0.9825, -0.06844, 0.173, -0.9825, -0.06844, -0.1169, -0.993, -0.0171, -0.1169, -0.993, -0.0171, -0.1169, -0.993, -0.0171, -0.1169, -0.993, -0.0171, -0.2156, -0.9681, 0.1276, -0.2156, -0.9681, 0.1276, -0.2156, -0.9681, 0.1276, -0.2156, -0.9681, 0.1276, -0.2499, -0.9513, 0.1806, -0.2499, -0.9513, 0.1806, -0.2499, -0.9513, 0.1806, -0.2499, -0.9513, 0.1806, -0.2876, -0.8896, 0.3548, -0.2876, -0.8896, 0.3548, -0.2876, -0.8896, 0.3548, -0.2876, -0.8896, 0.3548, -0.3063, -0.822, 0.48, -0.3063, -0.822, 0.48, -0.3063, -0.822, 0.48, -0.3063, -0.822, 0.48, -0.261, -0.6414, 0.7215, -0.261, -0.6414, 0.7215, -0.261, -0.6414, 0.7215, -0.261, -0.6414, 0.7215, -0.2957, -0.7299, 0.6163, -0.2957, -0.7299, 0.6163, -0.2957, -0.7299, 0.6163, -0.2957, -0.7299, 0.6163, -0.1876, -0.5605, 0.8066, -0.1876, -0.5605, 0.8066, -0.1876, -0.5605, 0.8066, -0.1876, -0.5605, 0.8066, -0.04865, -0.5026, 0.8631, -0.04865, -0.5026, 0.8631, -0.04865, -0.5026, 0.8631, -0.04865, -0.5026, 0.8631, 0.1004, -0.5284, 0.843, 0.1004, -0.5284, 0.843, 0.1004, -0.5284, 0.843, 0.1004, -0.5284, 0.843, -0.6769, -0.7355, -0.02824, -0.6757, -0.7369, -0.02284, 0.2944, -0.9455, -0.1391, 0.2913, -0.9431, -0.1604, -0.9672, 0.1974, 0.1597, -0.9673, 0.1986, 0.1577, -0.6757, -0.7369, -0.02284, -0.6769, -0.7355, -0.02824, -0.2957, 0.9302, 0.2174, -0.2935, 0.9295, 0.2233, -0.9673, 0.1986, 0.1577, -0.9672, 0.1974, 0.1597, 0.676, 0.7318, 0.08641, 0.678, 0.7271, 0.108, -0.2935, 0.9295, 0.2233, -0.2957, 0.9302, 0.2174, 0.9725, -0.2086, -0.1034, 0.9744, -0.2125, -0.07382, 0.678, 0.7271, 0.108, 0.676, 0.7318, 0.08641, 0.2913, -0.9431, -0.1604, 0.2944, -0.9455, -0.1391, 0.9744, -0.2125, -0.07382, 0.9725, -0.2086, -0.1034, -0.6757, -0.7369, -0.02284, -0.6749, -0.7376, -0.02132, 0.2974, -0.9483, -0.1104, 0.2944, -0.9455, -0.1391, -0.9673, 0.1986, 0.1577, -0.9688, 0.2018, 0.1442, -0.6749, -0.7376, -0.02132, -0.6757, -0.7369, -0.02284, -0.2935, 0.9295, 0.2233, -0.292, 0.9305, 0.2211, -0.9688, 0.2018, 0.1442, -0.9673, 0.1986, 0.1577, 0.678, 0.7271, 0.108, 0.6794, 0.7217, 0.1325, -0.292, 0.9305, 0.2211, -0.2935, 0.9295, 0.2233, 0.9744, -0.2125, -0.07382, 0.9754, -0.2178, -0.03357, 0.6794, 0.7217, 0.1325, 0.678, 0.7271, 0.108, 0.2944, -0.9455, -0.1391, 0.2974, -0.9483, -0.1104, 0.9754, -0.2178, -0.03357, 0.9744, -0.2125, -0.07382, -0.6749, -0.7376, -0.02132, -0.6758, -0.7365, -0.02939, 0.2978, -0.9496, -0.09806, 0.2974, -0.9483, -0.1104, -0.9688, 0.2018, 0.1442, -0.971, 0.2067, 0.1199, -0.6758, -0.7365, -0.02939, -0.6749, -0.7376, -0.02132, -0.292, 0.9305, 0.2211, -0.2924, 0.9349, 0.2011, -0.971, 0.2067, 0.1199, -0.9688, 0.2018, 0.1442, 0.6794, 0.7217, 0.1325, 0.6791, 0.7219, 0.1331, -0.2924, 0.9349, 0.2011, -0.292, 0.9305, 0.2211, 0.9754, -0.2178, -0.03357, 0.9755, -0.2194, -0.01689, 0.6791, 0.7219, 0.1331, 0.6794, 0.7217, 0.1325, 0.2974, -0.9483, -0.1104, 0.2978, -0.9496, -0.09806, 0.9755, -0.2194, -0.01689, 0.9754, -0.2178, -0.03357, -0.6758, -0.7365, -0.02939, -0.6769, -0.7352, -0.03551, 0.2974, -0.9508, -0.08732, 0.2978, -0.9496, -0.09806, -0.971, 0.2067, 0.1199, -0.9727, 0.2115, 0.09513, -0.6769, -0.7352, -0.03551, -0.6758, -0.7365, -0.02939, -0.2924, 0.9349, 0.2011, -0.2926, 0.94, 0.1753, -0.9727, 0.2115, 0.09513, -0.971, 0.2067, 0.1199, 0.6791, 0.7219, 0.1331, 0.6785, 0.724, 0.1246, -0.2926, 0.94, 0.1753, -0.2924, 0.9349, 0.2011, 0.9755, -0.2194, -0.01689, 0.9755, -0.2197, -0.007138, 0.6785, 0.724, 0.1246, 0.6791, 0.7219, 0.1331, 0.2978, -0.9496, -0.09806, 0.2974, -0.9508, -0.08732, 0.9755, -0.2197, -0.007138, 0.9755, -0.2194, -0.01689, -0.6769, -0.7352, -0.03551, -0.6781, -0.7341, -0.03597, 0.2968, -0.9521, -0.07327, 0.2974, -0.9508, -0.08732, -0.9727, 0.2115, 0.09513, -0.9737, 0.2157, 0.07323, -0.6781, -0.7341, -0.03597, -0.6769, -0.7352, -0.03551, -0.2926, 0.94, 0.1753, -0.2925, 0.945, 0.1467, -0.9737, 0.2157, 0.07323, -0.9727, 0.2115, 0.09513, 0.6785, 0.724, 0.1246, 0.6783, 0.7264, 0.1111, -0.2925, 0.945, 0.1467, -0.2926, 0.94, 0.1753, 0.9755, -0.2197, -0.007138, 0.9756, -0.2196, 0.0007292, 0.6783, 0.7264, 0.1111, 0.6785, 0.724, 0.1246, 0.2974, -0.9508, -0.08732, 0.2968, -0.9521, -0.07327, 0.9756, -0.2196, 0.0007292, 0.9755, -0.2197, -0.007138, -0.6781, -0.7341, -0.03597, -0.6797, -0.7329, -0.0296, 0.2964, -0.9535, -0.05447, 0.2968, -0.9521, -0.07327, -0.9737, 0.2157, 0.07323, -0.9741, 0.2194, 0.05463, -0.6797, -0.7329, -0.0296, -0.6781, -0.7341, -0.03597, -0.2925, 0.945, 0.1467, -0.2922, 0.9494, 0.1147, -0.9741, 0.2194, 0.05463, -0.9737, 0.2157, 0.07323, 0.6783, 0.7264, 0.1111, 0.6786, 0.7287, 0.09247, -0.2922, 0.9494, 0.1147, -0.2925, 0.945, 0.1467, 0.9756, -0.2196, 0.0007292, 0.9757, -0.219, 0.007553, 0.6786, 0.7287, 0.09247, 0.6783, 0.7264, 0.1111, 0.2968, -0.9521, -0.07327, 0.2964, -0.9535, -0.05447, 0.9757, -0.219, 0.007553, 0.9756, -0.2196, 0.0007292, -0.6797, -0.7329, -0.0296, -0.6815, -0.7317, -0.01543, 0.2963, -0.9546, -0.02986, 0.2964, -0.9535, -0.05447, -0.9741, 0.2194, 0.05463, -0.9741, 0.223, 0.03874, -0.6815, -0.7317, -0.01543, -0.6797, -0.7329, -0.0296, -0.2922, 0.9494, 0.1147, -0.2916, 0.9533, 0.07829, -0.9741, 0.223, 0.03874, -0.9741, 0.2194, 0.05463, 0.6786, 0.7287, 0.09247, 0.6792, 0.7309, 0.06713, -0.2916, 0.9533, 0.07829, -0.2922, 0.9494, 0.1147, 0.9757, -0.219, 0.007553, 0.9759, -0.2178, 0.01312, 0.6792, 0.7309, 0.06713, 0.6786, 0.7287, 0.09247, 0.2964, -0.9535, -0.05447, 0.2963, -0.9546, -0.02986, 0.9759, -0.2178, 0.01312, 0.9757, -0.219, 0.007553, -0.6815, -0.7317, -0.01543, -0.6835, -0.7299, 0.008179, 0.2968, -0.9549, 0.002365, 0.2963, -0.9546, -0.02986, -0.9741, 0.223, 0.03874, -0.9736, 0.2268, 0.02505, -0.6835, -0.7299, 0.008179, -0.6815, -0.7317, -0.01543, -0.2916, 0.9533, 0.07829, -0.2906, 0.9562, 0.03443, -0.9736, 0.2268, 0.02505, -0.9741, 0.223, 0.03874, 0.6792, 0.7309, 0.06713, 0.6798, 0.7327, 0.03231, -0.2906, 0.9562, 0.03443, -0.2916, 0.9533, 0.07829, 0.9759, -0.2178, 0.01312, 0.9762, -0.216, 0.01689, 0.6798, 0.7327, 0.03231, 0.6792, 0.7309, 0.06713, 0.2963, -0.9546, -0.02986, 0.2968, -0.9549, 0.002365, 0.9762, -0.216, 0.01689, 0.9759, -0.2178, 0.01312, -0.6835, -0.7299, 0.008179, -0.6858, -0.7264, 0.04516, 0.2983, -0.9534, 0.04621, 0.2968, -0.9549, 0.002365, -0.9736, 0.2268, 0.02505, -0.9727, 0.2316, 0.01231, -0.6858, -0.7264, 0.04516, -0.6835, -0.7299, 0.008179, -0.2906, 0.9562, 0.03443, -0.2893, 0.957, -0.023, -0.9727, 0.2316, 0.01231, -0.9736, 0.2268, 0.02505, 0.6798, 0.7327, 0.03231, 0.6797, 0.7333, -0.01801, -0.2893, 0.957, -0.023, -0.2906, 0.9562, 0.03443, 0.9762, -0.216, 0.01689, 0.9769, -0.2129, 0.01785, 0.6797, 0.7333, -0.01801, 0.6798, 0.7327, 0.03231, 0.2968, -0.9549, 0.002365, 0.2983, -0.9534, 0.04621, 0.9769, -0.2129, 0.01785, 0.9762, -0.216, 0.01689, -0.6858, -0.7264, 0.04516, -0.6879, -0.7181, 0.1055, 0.3021, -0.9467, 0.1117, 0.2983, -0.9534, 0.04621, -0.9727, 0.2316, 0.01231, -0.9711, 0.2386, -0.001918, -0.6879, -0.7181, 0.1055, -0.6858, -0.7264, 0.04516, -0.2893, 0.957, -0.023, -0.2873, 0.9519, -0.1064, -0.9711, 0.2386, -0.001918, -0.9727, 0.2316, 0.01231, 0.6797, 0.7333, -0.01801, 0.6769, 0.7297, -0.09692, -0.2873, 0.9519, -0.1064, -0.2893, 0.957, -0.023, 0.9769, -0.2129, 0.01785, 0.9782, -0.2073, 0.01335, 0.6769, 0.7297, -0.09692, 0.6797, 0.7333, -0.01801, 0.2983, -0.9534, 0.04621, 0.3021, -0.9467, 0.1117, 0.9782, -0.2073, 0.01335, 0.9769, -0.2129, 0.01785, -0.6879, -0.7181, 0.1055, -0.6837, -0.7055, 0.1864, 0.3057, -0.9328, 0.1909, 0.3021, -0.9467, 0.1117, -0.9711, 0.2386, -0.001918, -0.9711, 0.2386, -0.007502, -0.6837, -0.7055, 0.1864, -0.6879, -0.7181, 0.1055, -0.2873, 0.9519, -0.1064, -0.2888, 0.9376, -0.1938, -0.9711, 0.2386, -0.007502, -0.9711, 0.2386, -0.001918, 0.6769, 0.7297, -0.09692, 0.6746, 0.7139, -0.1878, -0.2888, 0.9376, -0.1938, -0.2873, 0.9519, -0.1064, 0.9782, -0.2073, 0.01335, 0.9777, -0.2098, 0.002736, 0.6746, 0.7139, -0.1878, 0.6769, 0.7297, -0.09692, 0.3021, -0.9467, 0.1117, 0.3057, -0.9328, 0.1909, 0.9777, -0.2098, 0.002736, 0.9782, -0.2073, 0.01335, -0.6837, -0.7055, 0.1864, -0.6789, -0.6976, 0.2291, 0.3063, -0.9239, 0.2294, 0.3057, -0.9328, 0.1909, -0.9711, 0.2386, -0.007502, -0.9713, 0.2379, -0.004332, -0.6789, -0.6976, 0.2291, -0.6837, -0.7055, 0.1864, -0.2888, 0.9376, -0.1938, -0.29, 0.9285, -0.2317, -0.9713, 0.2379, -0.004332, -0.9711, 0.2386, -0.007502, 0.6746, 0.7139, -0.1878, 0.6723, 0.7035, -0.2303, -0.29, 0.9285, -0.2317, -0.2888, 0.9376, -0.1938, 0.9777, -0.2098, 0.002736, 0.977, -0.2134, -0.002611, 0.6723, 0.7035, -0.2303, 0.6746, 0.7139, -0.1878, 0.3057, -0.9328, 0.1909, 0.3063, -0.9239, 0.2294, 0.977, -0.2134, -0.002611, 0.9777, -0.2098, 0.002736, 0.007009, -0.1726, 0.985, 0.007009, -0.1726, 0.985, 0.007009, -0.1726, 0.985, 0.007009, -0.1726, 0.985, 0.9083, -0.3773, 0.181, 0.9083, -0.3773, 0.181, 0.9083, -0.3773, 0.181, 0.9083, -0.3773, 0.181, 0.9236, -0.2381, 0.3006, 0.9236, -0.2381, 0.3006, 0.9236, -0.2381, 0.3006, 0.9236, -0.2381, 0.3006, 0.8913, -0.3701, 0.2621, 0.8913, -0.3701, 0.2621, 0.8913, -0.3701, 0.2621, 0.8913, -0.3701, 0.2621, 0.9307, -0.07586, 0.3577, 0.9307, -0.07586, 0.3577, 0.9307, -0.07586, 0.3577, 0.9307, -0.07586, 0.3577, 0.8581, 0.06092, 0.5099, 0.8581, 0.06092, 0.5099, 0.8581, 0.06092, 0.5099, 0.8581, 0.06092, 0.5099, 0.7331, 0.1314, 0.6673, 0.7331, 0.1314, 0.6673, 0.7331, 0.1314, 0.6673, 0.7331, 0.1314, 0.6673, 0.6408, 0.1666, 0.7494, 0.6408, 0.1666, 0.7494, 0.6408, 0.1666, 0.7494, 0.6408, 0.1666, 0.7494, 0.4443, 0.1903, 0.8754, 0.4443, 0.1903, 0.8754, 0.4443, 0.1903, 0.8754, 0.4443, 0.1903, 0.8754, 0.2392, 0.1662, 0.9566, 0.2392, 0.1662, 0.9566, 0.2392, 0.1662, 0.9566, 0.2392, 0.1662, 0.9566, 0.3711, 0.1838, 0.9102, 0.3711, 0.1838, 0.9102, 0.3711, 0.1838, 0.9102, 0.3711, 0.1838, 0.9102, 0.1382, 0.1105, 0.9842, 0.1382, 0.1105, 0.9842, 0.1382, 0.1105, 0.9842, 0.1382, 0.1105, 0.9842, 0.09551, -0.002036, 0.9954, 0.09551, -0.002036, 0.9954, 0.09551, -0.002036, 0.9954, 0.09551, -0.002036, 0.9954, 0.1036, -0.1575, 0.9821, 0.1036, -0.1575, 0.9821, 0.1036, -0.1575, 0.9821, 0.1036, -0.1575, 0.9821, 0.2649, -0.1531, 0.952, 0.2649, -0.1531, 0.952, 0.2649, -0.1531, 0.952, 0.2649, -0.1531, 0.952, 0.2649, -0.1531, 0.952, 0.2649, -0.1531, 0.952, 0.2649, -0.1531, 0.952, 0.2649, -0.1531, 0.952, 0.2649, -0.1531, 0.952, 0.04527, -0.04046, 0.9982, 0.04527, -0.04046, 0.9982, 0.04527, -0.04046, 0.9982, 0.04527, -0.04046, 0.9982, 0.1307, -0.03361, 0.9909, 0.1307, -0.03361, 0.9909, 0.1307, -0.03361, 0.9909, 0.1307, -0.03361, 0.9909, 0.2766, -0.05089, 0.9596, 0.2766, -0.05089, 0.9596, 0.2766, -0.05089, 0.9596, 0.2766, -0.05089, 0.9596, 0.4271, -0.1018, 0.8984, 0.4271, -0.1018, 0.8984, 0.4271, -0.1018, 0.8984, 0.4271, -0.1018, 0.8984, 0.3465, -0.07069, 0.9354, 0.3465, -0.07069, 0.9354, 0.3465, -0.07069, 0.9354, 0.3465, -0.07069, 0.9354, 0.5131, -0.14, 0.8468, 0.5131, -0.14, 0.8468, 0.5131, -0.14, 0.8468, 0.5131, -0.14, 0.8468, 0.6824, -0.2148, 0.6987, 0.6824, -0.2148, 0.6987, 0.6824, -0.2148, 0.6987, 0.6824, -0.2148, 0.6987, 0.7316, -0.2317, 0.6411, 0.7316, -0.2317, 0.6411, 0.7316, -0.2317, 0.6411, 0.7316, -0.2317, 0.6411, 0.7971, -0.2334, 0.557, 0.7971, -0.2334, 0.557, 0.7971, -0.2334, 0.557, 0.7971, -0.2334, 0.557, 0.9197, -0.2577, 0.2963, 0.9197, -0.2577, 0.2963, 0.9197, -0.2577, 0.2963, 0.9197, -0.2577, 0.2963, 0.9528, -0.2212, 0.208, 0.9528, -0.2212, 0.208, 0.9528, -0.2212, 0.208, 0.9528, -0.2212, 0.208, 0.9439, -0.2262, 0.2405, 0.9439, -0.2262, 0.2405, 0.9439, -0.2262, 0.2405, 0.9439, -0.2262, 0.2405, 0.9347, -0.2792, 0.2201, 0.9347, -0.2792, 0.2201, 0.9347, -0.2792, 0.2201, 0.9347, -0.2792, 0.2201, 0.08131, -0.2215, 0.9718, 0.08131, -0.2215, 0.9718, 0.08131, -0.2215, 0.9718, 0.08131, -0.2215, 0.9718, 0.9298, -0.3013, 0.2112, 0.9298, -0.3013, 0.2112, 0.9298, -0.3013, 0.2112, 0.9298, -0.3013, 0.2112, 0.9298, -0.3013, 0.2112, 0.9298, -0.3013, 0.2112, 0.9298, -0.3013, 0.2112, 0.1461, -0.2868, 0.9468, 0.1461, -0.2868, 0.9468, 0.1461, -0.2868, 0.9468, 0.1461, -0.2868, 0.9468, 0.283, -0.3521, 0.8922, 0.283, -0.3521, 0.8922, 0.283, -0.3521, 0.8922, 0.283, -0.3521, 0.8922, 0.2074, -0.3264, 0.9222, 0.2074, -0.3264, 0.9222, 0.2074, -0.3264, 0.9222, 0.2074, -0.3264, 0.9222, 0.4223, -0.387, 0.8197, 0.4223, -0.387, 0.8197, 0.4223, -0.387, 0.8197, 0.4223, -0.387, 0.8197, 0.5131, -0.4446, 0.7342, 0.5131, -0.4446, 0.7342, 0.5131, -0.4446, 0.7342, 0.5131, -0.4446, 0.7342, 0.6782, -0.4644, 0.5695, 0.6782, -0.4644, 0.5695, 0.6782, -0.4644, 0.5695, 0.6782, -0.4644, 0.5695, 0.7859, -0.4217, 0.4522, 0.7859, -0.4217, 0.4522, 0.7859, -0.4217, 0.4522, 0.7859, -0.4217, 0.4522, 0.8795, -0.374, 0.2944, 0.8795, -0.374, 0.2944, 0.8795, -0.374, 0.2944, 0.8795, -0.374, 0.2944, 0.9277, -0.3381, 0.1583, 0.9277, -0.3381, 0.1583, 0.9277, -0.3381, 0.1583, 0.9277, -0.3381, 0.1583, 0.9087, -0.3694, 0.1944, 0.9087, -0.3694, 0.1944, 0.9087, -0.3694, 0.1944, 0.9087, -0.3694, 0.1944, 0.8853, -0.3396, 0.3176, 0.8853, -0.3396, 0.3176, 0.8853, -0.3396, 0.3176, 0.8853, -0.3396, 0.3176, 0.9643, -0.239, 0.1138, 0.9643, -0.239, 0.1138, 0.9643, -0.239, 0.1138, 0.9643, -0.239, 0.1138, 0.879, -0.3341, 0.3403, 0.879, -0.3341, 0.3403, 0.879, -0.3341, 0.3403, 0.879, -0.3341, 0.3403, 0.9151, -0.2038, 0.3478, 0.9151, -0.2038, 0.3478, 0.9151, -0.2038, 0.3478, 0.9151, -0.2038, 0.3478, 0.8044, -0.4767, 0.3545, 0.8044, -0.4767, 0.3545, 0.8044, -0.4767, 0.3545, 0.8044, -0.4767, 0.3545, 0.6895, -0.5585, 0.4612, 0.6895, -0.5585, 0.4612, 0.6895, -0.5585, 0.4612, 0.6895, -0.5585, 0.4612, 0.6414, -0.5839, 0.4976, 0.6414, -0.5839, 0.4976, 0.6414, -0.5839, 0.4976, 0.6414, -0.5839, 0.4976, 0.5038, -0.5953, 0.6259, 0.5038, -0.5953, 0.6259, 0.5038, -0.5953, 0.6259, 0.5038, -0.5953, 0.6259, 0.388, -0.5872, 0.7104, 0.388, -0.5872, 0.7104, 0.388, -0.5872, 0.7104, 0.388, -0.5872, 0.7104, 0.1499, -0.4771, 0.866, 0.1499, -0.4771, 0.866, 0.1499, -0.4771, 0.866, 0.1499, -0.4771, 0.866, 0.2569, -0.5426, 0.7997, 0.2569, -0.5426, 0.7997, 0.2569, -0.5426, 0.7997, 0.2569, -0.5426, 0.7997, 0.0709, -0.3786, 0.9228, 0.0709, -0.3786, 0.9228, 0.0709, -0.3786, 0.9228, 0.0709, -0.3786, 0.9228, 0.04519, -0.2279, 0.9726, 0.04519, -0.2279, 0.9726, 0.04519, -0.2279, 0.9726, 0.04519, -0.2279, 0.9726, 0.1241, -0.09869, 0.9874, 0.1241, -0.09869, 0.9874, 0.1241, -0.09869, 0.9874, 0.1241, -0.09869, 0.9874])] * 3)])
me_plane_018 = bpy.data.meshes.new('Plane.018')
me_plane_018.from_pydata([(-1.0, -1.0, 0.0), (1.0, -1.0, 0.0), (-1.0, 1.0, 0.0), (1.0, 1.0, 0.0), (-1.135, -1.186, -0.1698), (-0.9815, -1.026, 0.01003), (-1.135, 1.186, -0.1698), (-0.9815, 1.026, 0.01003), (1.134, -1.186, -0.1698), (0.9806, -1.026, 0.01003), (1.134, 1.186, -0.1698), (0.9806, 1.026, 0.01003), (-1.135, -1.186, 0.01003), (-1.135, 1.186, 0.01003), (1.134, 1.186, 0.01003), (1.134, -1.186, 0.01003), (-0.9815, -1.026, -0.02338), (-0.9815, 1.026, -0.02338), (0.9806, 1.026, -0.02338), (0.9806, -1.026, -0.02338), (-1.135, -0.8836, -0.1698), (1.134, -0.8652, -0.1698), (-1.135, 0.9071, -0.1698), (1.134, 0.9121, -0.1698), (-0.9317, -0.882, -0.1698), (-0.935, 0.9076, -0.1698), (0.924, -0.8669, -0.1698), (0.915, 0.9116, -0.1698), (-0.9317, -0.882, -1.277), (-0.935, 0.9076, -1.277), (0.924, -0.8669, -1.277), (0.915, 0.9116, -1.277)], [], [(0, 1, 3, 2), (4, 12, 13, 6, 22, 20), (6, 13, 14, 10), (10, 14, 15, 8, 21, 23), (8, 15, 12, 4), (6, 10, 23, 27, 25, 22), (9, 11, 18, 19), (5, 7, 13, 12), (7, 11, 14, 13), (11, 9, 15, 14), (9, 5, 12, 15), (18, 17, 16, 19), (7, 5, 16, 17), (5, 9, 19, 16), (11, 7, 17, 18), (20, 24, 26, 21, 8, 4), (22, 25, 24, 20), (25, 27, 31, 29), (26, 27, 23, 21), (28, 29, 31, 30), (24, 25, 29, 28), (27, 26, 30, 31), (26, 24, 28, 30)])
me_plane_018.polygons.foreach_set('use_smooth', [True] * 23)
me_plane_018.polygons.foreach_set('material_index', [0, 1, 1, 1, 1, 1, 1, 1, 1, 1, 1, 1, 1, 1, 1, 1, 1, 1, 1, 1, 1, 1, 1])
_k = set([(4, 8), (4, 12), (4, 20), (5, 7), (5, 9), (5, 16), (6, 10), (6, 13), (6, 22), (7, 11), (7, 17), (8, 15), (8, 21), (9, 11), (9, 19), (10, 14), (10, 23), (11, 18), (12, 13), (12, 15), (13, 14), (14, 15), (16, 17), (16, 19), (17, 18), (18, 19), (20, 22), (21, 23)])
me_plane_018.attributes.new('sharp_edge', 'BOOLEAN', 'EDGE').data.foreach_set('value', [ (min(e.vertices), max(e.vertices)) in _k for e in me_plane_018.edges])
_uv = me_plane_018.uv_layers.new(name='UVMap')
_uv.uv.foreach_set('vector', [0.0, 0.0, 1.0, 0.0, 1.0, 1.0, 0.0, 1.0, 0.375, 0.0, 0.625, 0.0, 0.625, 0.25, 0.375, 0.25, 0.375, 0.2206, 0.375, 0.03189, 0.375, 0.25, 0.625, 0.25, 0.625, 0.5, 0.375, 0.5, 0.375, 0.5, 0.625, 0.5, 0.625, 0.75, 0.375, 0.75, 0.375, 0.7162, 0.375, 0.5289, 0.375, 0.75, 0.625, 0.75, 0.625, 1.0, 0.375, 1.0, 0.125, 0.5, 0.375, 0.5, 0.375, 0.5289, 0.3509, 0.5289, 0.147, 0.5294, 0.125, 0.5294, 0.6419, 0.7331, 0.6419, 0.5169, 0.6419, 0.5169, 0.6419, 0.7331, 0.8581, 0.7331, 0.8581, 0.5169, 0.875, 0.5, 0.875, 0.75, 0.8581, 0.5169, 0.6419, 0.5169, 0.625, 0.5, 0.875, 0.5, 0.6419, 0.5169, 0.6419, 0.7331, 0.625, 0.75, 0.625, 0.5, 0.6419, 0.7331, 0.8581, 0.7331, 0.875, 0.75, 0.625, 0.75, 0.6419, 0.5169, 0.8581, 0.5169, 0.8581, 0.7331, 0.6419, 0.7331, 0.8581, 0.5169, 0.8581, 0.7331, 0.8581, 0.7331, 0.8581, 0.5169, 0.8581, 0.7331, 0.6419, 0.7331, 0.6419, 0.7331, 0.8581, 0.7331, 0.6419, 0.5169, 0.8581, 0.5169, 0.8581, 0.5169, 0.6419, 0.5169, 0.125, 0.7181, 0.1474, 0.7179, 0.3519, 0.7164, 0.375, 0.7162, 0.375, 0.75, 0.125, 0.75, 0.125, 0.5294, 0.147, 0.5294, 0.1474, 0.7179, 0.125, 0.7181, 0.147, 0.5294, 0.3509, 0.5289, 0.3509, 0.5289, 0.147, 0.5294, 0.3519, 0.7164, 0.3509, 0.5289, 0.375, 0.5289, 0.375, 0.7162, 0.1474, 0.7179, 0.147, 0.5294, 0.3509, 0.5289, 0.3519, 0.7164, 0.1474, 0.7179, 0.147, 0.5294, 0.147, 0.5294, 0.1474, 0.7179, 0.3509, 0.5289, 0.3519, 0.7164, 0.3519, 0.7164, 0.3509, 0.5289, 0.3519, 0.7164, 0.1474, 0.7179, 0.1474, 0.7179, 0.3519, 0.7164])
me_plane_018.materials.append(mat_material_004)
me_plane_018.materials.append(mat_material_002)
me_plane_018.use_remesh_fix_poles = True
me_plane_018.use_remesh_preserve_attributes = False
me_plane_018.use_mirror_vertex_groups = False
me_plane_018.update()
me_plane_018.normals_split_custom_set([tuple(v) for v in zip(*[iter([0.0, 0.0, 1.0, 0.0, 0.0, 1.0, 0.0, 0.0, 1.0, 0.0, 0.0, 1.0, -1.0, 0.0, 0.0, -1.0, 0.0, 0.0, -1.0, 0.0, 0.0, -1.0, 0.0, 0.0, -1.0, 0.0, 0.0, -1.0, 0.0, 0.0, 0.0, 1.0, 0.0, 0.0, 1.0, 0.0, 0.0, 1.0, 0.0, 0.0, 1.0, 0.0, 1.0, 0.0, 0.0, 1.0, 0.0, 0.0, 1.0, 0.0, 0.0, 1.0, 0.0, 0.0, 1.0, 0.0, 0.0, 1.0, 0.0, 0.0, 0.0, -1.0, 0.0, 0.0, -1.0, 0.0, 0.0, -1.0, 0.0, 0.0, -1.0, 0.0, 2.284e-09, 0.0, -1.0, 2.284e-09, 0.0, -1.0, 1.144e-09, 0.0, -1.0, 0.3009, 0.3031, -0.9042, -0.3022, 0.301, -0.9045, -2.577e-09, 0.0, -1.0, -1.0, 0.0, 0.0, -1.0, 0.0, 0.0, -1.0, 0.0, 0.0, -1.0, 0.0, 0.0, 0.0, 0.0, 1.0, 0.0, 0.0, 1.0, 0.0, 0.0, 1.0, 0.0, 0.0, 1.0, 0.0, 0.0, 1.0, 0.0, 0.0, 1.0, 0.0, 0.0, 1.0, 0.0, 0.0, 1.0, 0.0, 0.0, 1.0, 0.0, 0.0, 1.0, 0.0, 0.0, 1.0, 0.0, 0.0, 1.0, 0.0, 0.0, 1.0, 0.0, 0.0, 1.0, 0.0, 0.0, 1.0, 0.0, 0.0, 1.0, 0.0, 0.0, 1.0, 0.0, 0.0, 1.0, 0.0, 0.0, 1.0, 0.0, 0.0, 1.0, 1.0, 0.0, 0.0, 1.0, 0.0, 0.0, 1.0, 0.0, 0.0, 1.0, 0.0, 0.0, 0.0, 1.0, 0.0, 0.0, 1.0, 0.0, 0.0, 1.0, 0.0, 0.0, 1.0, 0.0, 0.0, -1.0, 0.0, 0.0, -1.0, 0.0, 0.0, -1.0, 0.0, 0.0, -1.0, 0.0, -3.693e-09, 0.0, -1.0, -0.2989, -0.3019, -0.9053, 0.304, -0.3, -0.9042, 0.0, 0.0, -1.0, 0.0, 0.0, -1.0, 0.0, 0.0, -1.0, -2.577e-09, 0.0, -1.0, -0.3022, 0.301, -0.9045, -0.2989, -0.3019, -0.9053, -3.693e-09, 0.0, -1.0, -0.3022, 0.301, -0.9045, 0.3009, 0.3031, -0.9042, 0.5752, 0.5794, -0.5775, -0.5785, 0.5762, -0.5774, 0.304, -0.3, -0.9042, 0.3009, 0.3031, -0.9042, 1.144e-09, 0.0, -1.0, 0.0, 0.0, -1.0, -0.5746, -0.5804, -0.577, -0.5785, 0.5762, -0.5774, 0.5752, 0.5794, -0.5775, 0.5811, -0.5735, -0.5775, -0.2989, -0.3019, -0.9053, -0.3022, 0.301, -0.9045, -0.5785, 0.5762, -0.5774, -0.5746, -0.5804, -0.577, 0.3009, 0.3031, -0.9042, 0.304, -0.3, -0.9042, 0.5811, -0.5735, -0.5775, 0.5752, 0.5794, -0.5775, 0.304, -0.3, -0.9042, -0.2989, -0.3019, -0.9053, -0.5746, -0.5804, -0.577, 0.5811, -0.5735, -0.5775])] * 3)])
me_sphere = bpy.data.meshes.new('Sphere')
me_sphere.from_pydata([(0.0, 0.7071, 0.7071), (0.1913, 0.3314, 0.9239), (0.3536, 0.6124, 0.7071), (0.4619, 0.8001, 0.3827), (-1.308e-07, 7.55e-08, 1.0), (0.3314, 0.1913, 0.9239), (0.6124, 0.3536, 0.7071), (0.8001, 0.4619, 0.3827), (0.3827, 1.543e-07, 0.9239), (0.7071, 1.394e-07, 0.7071), (0.9239, 1.096e-07, 0.3827), (0.3314, -0.1913, 0.9239), (0.6124, -0.3536, 0.7071), (0.8001, -0.4619, 0.3827), (0.1913, -0.3314, 0.9239), (0.3536, -0.6124, 0.7071), (0.4619, -0.8001, 0.3827), (-9.921e-10, -0.3827, 0.9239), (-4.57e-08, -0.7071, 0.7071), (-4.57e-08, -0.9239, 0.3827), (-0.1913, -0.3314, 0.9239), (-0.3536, -0.6124, 0.7071), (-0.4619, -0.8001, 0.3827), (-0.3314, -0.1913, 0.9239), (-0.6124, -0.3536, 0.7071), (-0.8001, -0.4619, 0.3827), (-0.3827, 1.692e-07, 0.9239), (-0.7071, 2.288e-07, 0.7071), (-0.9239, 1.99e-07, 0.3827), (-0.3314, 0.1913, 0.9239), (-0.6124, 0.3536, 0.7071), (-0.8001, 0.4619, 0.3827), (-0.1913, 0.3314, 0.9239), (-0.3536, 0.6124, 0.7071), (-0.4619, 0.8001, 0.3827), (1.391e-08, 0.3827, 0.9239), (4.371e-08, 0.9239, 0.3827)], [], [(0, 35, 1, 2), (36, 0, 2, 3), (35, 4, 1), (3, 2, 6, 7), (1, 4, 5), (2, 1, 5, 6), (6, 5, 8, 9), (7, 6, 9, 10), (5, 4, 8), (9, 8, 11, 12), (10, 9, 12, 13), (8, 4, 11), (13, 12, 15, 16), (11, 4, 14), (12, 11, 14, 15), (16, 15, 18, 19), (14, 4, 17), (15, 14, 17, 18), (18, 17, 20, 21), (19, 18, 21, 22), (17, 4, 20), (21, 20, 23, 24), (22, 21, 24, 25), (20, 4, 23), (25, 24, 27, 28), (23, 4, 26), (24, 23, 26, 27), (26, 4, 29), (27, 26, 29, 30), (28, 27, 30, 31), (30, 29, 32, 33), (31, 30, 33, 34), (29, 4, 32), (34, 33, 0, 36), (32, 4, 35), (33, 32, 35, 0)])
me_sphere.polygons.foreach_set('use_smooth', [True] * 36)
_uv = me_sphere.uv_layers.new(name='UVMap')
_uv.uv.foreach_set('vector', [0.75, 0.75, 0.75, 0.875, 0.6667, 0.875, 0.6667, 0.75, 0.75, 0.625, 0.75, 0.75, 0.6667, 0.75, 0.6667, 0.625, 0.75, 0.875, 0.7083, 1.0, 0.6667, 0.875, 0.6667, 0.625, 0.6667, 0.75, 0.5833, 0.75, 0.5833, 0.625, 0.6667, 0.875, 0.625, 1.0, 0.5833, 0.875, 0.6667, 0.75, 0.6667, 0.875, 0.5833, 0.875, 0.5833, 0.75, 0.5833, 0.75, 0.5833, 0.875, 0.5, 0.875, 0.5, 0.75, 0.5833, 0.625, 0.5833, 0.75, 0.5, 0.75, 0.5, 0.625, 0.5833, 0.875, 0.5417, 1.0, 0.5, 0.875, 0.5, 0.75, 0.5, 0.875, 0.4167, 0.875, 0.4167, 0.75, 0.5, 0.625, 0.5, 0.75, 0.4167, 0.75, 0.4167, 0.625, 0.5, 0.875, 0.4583, 1.0, 0.4167, 0.875, 0.4167, 0.625, 0.4167, 0.75, 0.3333, 0.75, 0.3333, 0.625, 0.4167, 0.875, 0.375, 1.0, 0.3333, 0.875, 0.4167, 0.75, 0.4167, 0.875, 0.3333, 0.875, 0.3333, 0.75, 0.3333, 0.625, 0.3333, 0.75, 0.25, 0.75, 0.25, 0.625, 0.3333, 0.875, 0.2917, 1.0, 0.25, 0.875, 0.3333, 0.75, 0.3333, 0.875, 0.25, 0.875, 0.25, 0.75, 0.25, 0.75, 0.25, 0.875, 0.1667, 0.875, 0.1667, 0.75, 0.25, 0.625, 0.25, 0.75, 0.1667, 0.75, 0.1667, 0.625, 0.25, 0.875, 0.2083, 1.0, 0.1667, 0.875, 0.1667, 0.75, 0.1667, 0.875, 0.08333, 0.875, 0.08333, 0.75, 0.1667, 0.625, 0.1667, 0.75, 0.08333, 0.75, 0.08333, 0.625, 0.1667, 0.875, 0.125, 1.0, 0.08333, 0.875, 0.08333, 0.625, 0.08333, 0.75, 0.0, 0.75, 0.0, 0.625, 0.08333, 0.875, 0.04167, 1.0, 0.0, 0.875, 0.08333, 0.75, 0.08333, 0.875, 0.0, 0.875, 0.0, 0.75, 1.0, 0.875, 0.9583, 1.0, 0.9167, 0.875, 1.0, 0.75, 1.0, 0.875, 0.9167, 0.875, 0.9167, 0.75, 1.0, 0.625, 1.0, 0.75, 0.9167, 0.75, 0.9167, 0.625, 0.9167, 0.75, 0.9167, 0.875, 0.8333, 0.875, 0.8333, 0.75, 0.9167, 0.625, 0.9167, 0.75, 0.8333, 0.75, 0.8333, 0.625, 0.9167, 0.875, 0.875, 1.0, 0.8333, 0.875, 0.8333, 0.625, 0.8333, 0.75, 0.75, 0.75, 0.75, 0.625, 0.8333, 0.875, 0.7917, 1.0, 0.75, 0.875, 0.8333, 0.75, 0.8333, 0.875, 0.75, 0.875, 0.75, 0.75])
me_sphere.materials.append(mat_soil_001)
me_sphere.use_remesh_fix_poles = True
me_sphere.use_remesh_preserve_attributes = False
me_sphere.use_mirror_vertex_groups = False
me_sphere.update()
me_cylinder = bpy.data.meshes.new('Cylinder')
me_cylinder.from_pydata([(-1.788e-07, 0.05653, 2.856), (-1.565e-07, 0.03873, 4.171), (0.0355, 0.03997, 2.856), (0.02433, 0.02739, 4.171), (0.05021, 2.98e-08, 2.856), (0.0344, 2.98e-08, 4.171), (0.0355, -0.03997, 2.856), (0.02433, -0.02739, 4.171), (-1.676e-07, -0.05653, 2.856), (-1.602e-07, -0.03873, 4.171), (-0.0355, -0.03997, 2.856), (-0.02433, -0.02739, 4.171), (-0.05021, 2.98e-08, 2.856), (-0.0344, 2.98e-08, 4.171), (-0.0355, 0.03997, 2.856), (-0.02433, 0.02739, 4.171), (-1.49e-07, 0.05653, 3.075), (-1.676e-07, 0.05653, 3.294), (-1.453e-07, 0.05653, 3.513), (-1.49e-07, 0.05653, 3.732), (-1.49e-07, 0.05653, 3.952), (0.0355, 0.03997, 3.952), (0.0355, 0.03997, 3.732), (0.0355, 0.03997, 3.513), (0.0355, 0.03997, 3.294), (0.0355, 0.03997, 3.075), (0.05021, 0.0, 3.952), (0.05021, 2.98e-08, 3.732), (0.05021, 2.98e-08, 3.513), (0.05021, 0.0, 3.294), (0.05021, 2.98e-08, 3.075), (0.0355, -0.03997, 3.952), (0.0355, -0.03997, 3.732), (0.0355, -0.03997, 3.513), (0.0355, -0.03997, 3.294), (0.0355, -0.03997, 3.075), (-1.565e-07, -0.05653, 3.952), (-1.602e-07, -0.05653, 3.732), (-1.602e-07, -0.05653, 3.513), (-1.639e-07, -0.05653, 3.294), (-1.565e-07, -0.05653, 3.075), (-0.0355, -0.03997, 3.952), (-0.0355, -0.03997, 3.732), (-0.0355, -0.03997, 3.513), (-0.0355, -0.03997, 3.294), (-0.0355, -0.03997, 3.075), (-0.05021, 0.0, 3.952), (-0.05021, 2.98e-08, 3.732), (-0.05021, 2.98e-08, 3.513), (-0.05021, 0.0, 3.294), (-0.05021, 2.98e-08, 3.075), (-0.0355, 0.03997, 3.952), (-0.0355, 0.03997, 3.732), (-0.0355, 0.03997, 3.513), (-0.0355, 0.03997, 3.294), (-0.0355, 0.03997, 3.075)], [], [(20, 1, 3, 21), (21, 3, 5, 26), (26, 5, 7, 31), (31, 7, 9, 36), (36, 9, 11, 41), (41, 11, 13, 46), (3, 1, 15, 13, 11, 9, 7, 5), (46, 13, 15, 51), (51, 15, 1, 20), (0, 2, 4, 6, 8, 10, 12, 14), (14, 55, 16, 0), (55, 54, 17, 16), (54, 53, 18, 17), (53, 52, 19, 18), (52, 51, 20, 19), (12, 50, 55, 14), (50, 49, 54, 55), (49, 48, 53, 54), (48, 47, 52, 53), (47, 46, 51, 52), (10, 45, 50, 12), (45, 44, 49, 50), (44, 43, 48, 49), (43, 42, 47, 48), (42, 41, 46, 47), (8, 40, 45, 10), (40, 39, 44, 45), (39, 38, 43, 44), (38, 37, 42, 43), (37, 36, 41, 42), (6, 35, 40, 8), (35, 34, 39, 40), (34, 33, 38, 39), (33, 32, 37, 38), (32, 31, 36, 37), (4, 30, 35, 6), (30, 29, 34, 35), (29, 28, 33, 34), (28, 27, 32, 33), (27, 26, 31, 32), (2, 25, 30, 4), (25, 24, 29, 30), (24, 23, 28, 29), (23, 22, 27, 28), (22, 21, 26, 27), (0, 16, 25, 2), (16, 17, 24, 25), (17, 18, 23, 24), (18, 19, 22, 23), (19, 20, 21, 22)])
me_cylinder.polygons.foreach_set('use_smooth', [True] * 50)
_uv = me_cylinder.uv_layers.new(name='UVMap')
_uv.uv.foreach_set('vector', [1.0, 0.9167, 1.0, 1.0, 0.875, 1.0, 0.875, 0.9167, 0.875, 0.9167, 0.875, 1.0, 0.75, 1.0, 0.75, 0.9167, 0.75, 0.9167, 0.75, 1.0, 0.625, 1.0, 0.625, 0.9167, 0.625, 0.9167, 0.625, 1.0, 0.5, 1.0, 0.5, 0.9167, 0.5, 0.9167, 0.5, 1.0, 0.375, 1.0, 0.375, 0.9167, 0.375, 0.9167, 0.375, 1.0, 0.25, 1.0, 0.25, 0.9167, 0.4197, 0.4197, 0.25, 0.49, 0.08029, 0.4197, 0.01, 0.25, 0.08029, 0.08029, 0.25, 0.01, 0.4197, 0.08029, 0.49, 0.25, 0.25, 0.9167, 0.25, 1.0, 0.125, 1.0, 0.125, 0.9167, 0.125, 0.9167, 0.125, 1.0, 0.0, 1.0, 0.0, 0.9167, 0.75, 0.49, 0.9197, 0.4197, 0.99, 0.25, 0.9197, 0.08029, 0.75, 0.01, 0.5803, 0.08029, 0.51, 0.25, 0.5803, 0.4197, 0.125, 0.5, 0.125, 0.5833, 0.0, 0.5833, 0.0, 0.5, 0.125, 0.5833, 0.125, 0.6667, 0.0, 0.6667, 0.0, 0.5833, 0.125, 0.6667, 0.125, 0.75, 0.0, 0.75, 0.0, 0.6667, 0.125, 0.75, 0.125, 0.8333, 0.0, 0.8333, 0.0, 0.75, 0.125, 0.8333, 0.125, 0.9167, 0.0, 0.9167, 0.0, 0.8333, 0.25, 0.5, 0.25, 0.5833, 0.125, 0.5833, 0.125, 0.5, 0.25, 0.5833, 0.25, 0.6667, 0.125, 0.6667, 0.125, 0.5833, 0.25, 0.6667, 0.25, 0.75, 0.125, 0.75, 0.125, 0.6667, 0.25, 0.75, 0.25, 0.8333, 0.125, 0.8333, 0.125, 0.75, 0.25, 0.8333, 0.25, 0.9167, 0.125, 0.9167, 0.125, 0.8333, 0.375, 0.5, 0.375, 0.5833, 0.25, 0.5833, 0.25, 0.5, 0.375, 0.5833, 0.375, 0.6667, 0.25, 0.6667, 0.25, 0.5833, 0.375, 0.6667, 0.375, 0.75, 0.25, 0.75, 0.25, 0.6667, 0.375, 0.75, 0.375, 0.8333, 0.25, 0.8333, 0.25, 0.75, 0.375, 0.8333, 0.375, 0.9167, 0.25, 0.9167, 0.25, 0.8333, 0.5, 0.5, 0.5, 0.5833, 0.375, 0.5833, 0.375, 0.5, 0.5, 0.5833, 0.5, 0.6667, 0.375, 0.6667, 0.375, 0.5833, 0.5, 0.6667, 0.5, 0.75, 0.375, 0.75, 0.375, 0.6667, 0.5, 0.75, 0.5, 0.8333, 0.375, 0.8333, 0.375, 0.75, 0.5, 0.8333, 0.5, 0.9167, 0.375, 0.9167, 0.375, 0.8333, 0.625, 0.5, 0.625, 0.5833, 0.5, 0.5833, 0.5, 0.5, 0.625, 0.5833, 0.625, 0.6667, 0.5, 0.6667, 0.5, 0.5833, 0.625, 0.6667, 0.625, 0.75, 0.5, 0.75, 0.5, 0.6667, 0.625, 0.75, 0.625, 0.8333, 0.5, 0.8333, 0.5, 0.75, 0.625, 0.8333, 0.625, 0.9167, 0.5, 0.9167, 0.5, 0.8333, 0.75, 0.5, 0.75, 0.5833, 0.625, 0.5833, 0.625, 0.5, 0.75, 0.5833, 0.75, 0.6667, 0.625, 0.6667, 0.625, 0.5833, 0.75, 0.6667, 0.75, 0.75, 0.625, 0.75, 0.625, 0.6667, 0.75, 0.75, 0.75, 0.8333, 0.625, 0.8333, 0.625, 0.75, 0.75, 0.8333, 0.75, 0.9167, 0.625, 0.9167, 0.625, 0.8333, 0.875, 0.5, 0.875, 0.5833, 0.75, 0.5833, 0.75, 0.5, 0.875, 0.5833, 0.875, 0.6667, 0.75, 0.6667, 0.75, 0.5833, 0.875, 0.6667, 0.875, 0.75, 0.75, 0.75, 0.75, 0.6667, 0.875, 0.75, 0.875, 0.8333, 0.75, 0.8333, 0.75, 0.75, 0.875, 0.8333, 0.875, 0.9167, 0.75, 0.9167, 0.75, 0.8333, 1.0, 0.5, 1.0, 0.5833, 0.875, 0.5833, 0.875, 0.5, 1.0, 0.5833, 1.0, 0.6667, 0.875, 0.6667, 0.875, 0.5833, 1.0, 0.6667, 1.0, 0.75, 0.875, 0.75, 0.875, 0.6667, 1.0, 0.75, 1.0, 0.8333, 0.875, 0.8333, 0.875, 0.75, 1.0, 0.8333, 1.0, 0.9167, 0.875, 0.9167, 0.875, 0.8333])
me_cylinder.materials.append(mat_material_005)
me_cylinder.use_remesh_fix_poles = True
me_cylinder.use_remesh_preserve_attributes = False
me_cylinder.use_mirror_vertex_groups = False
me_cylinder.update()

# ---- objects
ob_light = bpy.data.objects.new('Light', light_light)
ob_camera = bpy.data.objects.new('Camera', cam_camera)
ob_seed = bpy.data.objects.new('Seed', me_cube_001)
ob_leaves = bpy.data.objects.new('Leaves', me_plane_002)
ob_plant_pot = bpy.data.objects.new('Plant Pot', me_plane_018)
ob_soil = bpy.data.objects.new('Soil', me_sphere)
ob_cylinder = bpy.data.objects.new('Cylinder', me_cylinder)
ob_sun = bpy.data.objects.new('Sun', light_sun)

# ---- transforms, parenting, visibility, modifiers, constraints
ob_light.location = (-2.935, 1.005, 5.904)
ob_light.rotation_euler = (0.6503, 0.05522, 1.866)
ob_light.lock_rotations_4d = False
ob_light.empty_display_type = 'ARROWS'
ob_light.color = (0.0, 0.0, 0.0, 0.0)
ob_light.lineart.crease_threshold = 0.0
ob_camera.location = (7.359, -6.926, 4.958)
ob_camera.rotation_euler = (1.109, 0.0, 0.8149)
ob_camera.lock_rotations_4d = False
ob_camera.empty_display_type = 'ARROWS'
ob_camera.color = (0.0, 0.0, 0.0, 0.0)
ob_camera.display_type = 'WIRE'
ob_camera.lineart.crease_threshold = 0.0
ob_seed.location = (-0.0569, 0.0, 0.201)
ob_seed.scale = (0.07361, 0.07361, 0.07361)
ob_seed.lineart.crease_threshold = 0.0
ob_leaves.location = (0.9284, -0.1023, -1.941)
ob_leaves.color = (0.8, 0.8, 0.8, 1.0)
ob_leaves.lineart.crease_threshold = 0.0
ob_plant_pot.location = (-0.08653, 0.0, 1.11)
ob_plant_pot.rotation_euler = (-1.629e-07, 0.0, 0.0)
ob_plant_pot.scale = (1.786, 1.107, 0.7918)
ob_plant_pot.color = (0.8, 0.8, 0.8, 1.0)
ob_plant_pot.lineart.crease_threshold = 0.0
ob_soil.location = (0.0, 0.0, 0.1778)
ob_soil.scale = (1.045, 0.9762, 0.4966)
ob_soil.lineart.crease_threshold = 0.0
ob_cylinder.location = (-0.04577, 0.1663, -1.904)
ob_cylinder.lineart.crease_threshold = 0.0
ob_sun.location = (-9.418, 7.433, 11.62)
ob_sun.rotation_euler = (-0.3668, -0.5542, 0.3463)
ob_sun.lineart.crease_threshold = 0.0

# ---- collection membership
col_collection.objects.link(ob_light)
col_collection.objects.link(ob_camera)
col_collection.objects.link(ob_seed)
col_collection.objects.link(ob_leaves)
col_collection.objects.link(ob_plant_pot)
col_collection.objects.link(ob_soil)
col_collection.objects.link(ob_cylinder)
col_collection.objects.link(ob_sun)

# ---- scene / render settings (as saved in the file)
scene.camera = ob_camera
scene.frame_start = 1; scene.frame_end = 300; scene.frame_set(0)
scene.render.engine = 'CYCLES'
scene.cycles.use_denoising = False
scene.cycles.samples = 128
scene.cycles.sampling_pattern = 'TABULATED_SOBOL'
scene.cycles.use_adaptive_sampling = False
scene.cycles.use_light_tree = False
scene.view_settings.view_transform = 'Filmic'
bpy.context.view_layer.update()
